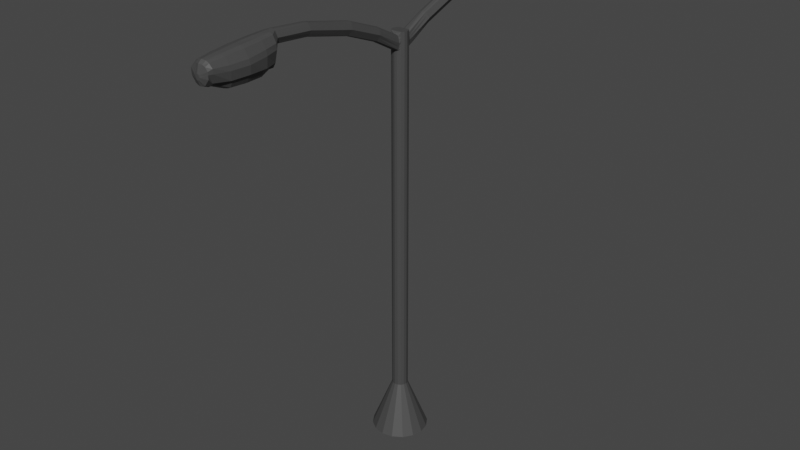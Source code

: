 # Source: Double_Side_Street_Light.blend  (saved by Blender 2.80.75; exported with 4.5.12 LTS)
import bpy
from mathutils import Matrix  # noqa: F401  (used for matrix-valued properties, if any)

bpy.ops.wm.read_factory_settings(use_empty=True)
scene = bpy.context.scene
scene.name = 'Scene'

# ---- collections
col_collection = bpy.data.collections.new('Collection'); scene.collection.children.link(col_collection)

# ---- images (referenced by path relative to the original .blend; pixels are not part of the script)
import os
ASSET_DIR = os.environ.get("B2B_ASSET_DIR", "")  # directory of the original .blend (textures are referenced by path, not embedded)
HERE = os.path.dirname(os.path.abspath(__file__))  # packed textures are extracted next to this script under _unpacked/

def load_image(name, relpath, width, height, colorspace="sRGB"):
    """Load a texture the original file referenced (path relative to the .blend, or extracted next to this script)."""
    p = next((c for c in (os.path.join(HERE, relpath), os.path.join(ASSET_DIR, relpath)) if relpath and os.path.exists(c)), "")
    if p:
        img = bpy.data.images.load(p, check_existing=True)
        img.name = name
    else:  # same state as the original file: an image datablock whose file is absent (Cycles renders it pink)
        img = bpy.data.images.new(name, width, height)
        img.source = "FILE"
        img.filepath = "//" + (relpath or name)
    img.colorspace_settings.name = colorspace
    return img
img_double_side_street_light_texture_psd = load_image('Double Side Street Light_Texture.psd', 'Double Side Street Light_Texture.psd', 1024, 1024, 'sRGB')

# ---- materials (node trees are filled in below, after node groups)
mat_material = bpy.data.materials.new('Material')
mat_material.use_transparent_shadow = False

# ---- material node trees
mat_material.use_nodes = True; mat_material.node_tree.nodes.clear()
_N = mat_material.node_tree.nodes; _L = mat_material.node_tree.links
n0 = _N.new('ShaderNodeOutputMaterial'); n0.name = 'Material Output'; n0.location = (300, 300)
n1 = _N.new('ShaderNodeBsdfPrincipled'); n1.name = 'Principled BSDF'; n1.location = (10, 300)
n1.distribution = 'GGX'
n1.subsurface_method = 'BURLEY'
n1.inputs[0].default_value = (0.06072, 0.06072, 0.06072, 1.0)
n1.inputs[3].default_value = 1.45
n1.inputs[27].default_value = (0.0, 0.0, 0.0, 1.0)
n1.inputs[28].default_value = 1.0
n2 = _N.new('ShaderNodeTexImage'); n2.name = 'Image Texture'; n2.location = (-284, 253)
n2.image = img_double_side_street_light_texture_psd
_L.new(n1.outputs[0], n0.inputs[0])
n0.is_active_output = True

# ---- world
world_world = bpy.data.worlds.new('World'); scene.world = world_world
world_world.use_nodes = True; world_world.node_tree.nodes.clear()
_N = world_world.node_tree.nodes; _L = world_world.node_tree.links
n0 = _N.new('ShaderNodeOutputWorld'); n0.name = 'World Output'; n0.location = (300, 300)
n1 = _N.new('ShaderNodeBackground'); n1.name = 'Background'; n1.location = (10, 300)
n1.inputs[0].default_value = (0.05088, 0.05088, 0.05088, 1.0)
_L.new(n1.outputs[0], n0.inputs[0])
n0.is_active_output = True
world_world.color = (0.05088, 0.05088, 0.05088)
world_world.use_sun_shadow = False
world_world.sun_shadow_jitter_overblur = 0.0

# ---- meshes
me_circle_001 = bpy.data.meshes.new('Circle.001')
me_circle_001.from_pydata([(-3.389e-08, 0.0895, 0.0), (-0.03458, 0.08262, 0.0), (-0.06389, 0.06303, 0.0), (-0.08348, 0.03372, 0.0), (0.08348, 0.03372, 0.0), (0.06389, 0.06303, 0.0), (0.03458, 0.08262, 0.0), (-3.762e-08, 0.02498, 0.1598), (-0.009891, 0.02302, 0.1598), (-0.01828, 0.01741, 0.1598), (-0.02388, 0.009029, 0.1598), (0.02388, 0.009029, 0.1598), (0.01828, 0.01741, 0.1598), (0.009891, 0.02302, 0.1598), (-3.826e-08, 0.0246, 1.278), (-0.007233, 0.02311, 1.279), (-0.01828, 0.01741, 1.271), (-0.02388, 0.009029, 1.271), (0.02388, 0.009029, 1.271), (0.01828, 0.01741, 1.271), (0.007233, 0.02311, 1.279), (-3.826e-08, 0.0246, 1.326), (-0.007233, 0.02311, 1.325), (-0.01828, 0.01741, 1.333), (-0.02388, 0.009029, 1.333), (0.02388, 0.009029, 1.333), (0.01828, 0.01741, 1.333), (0.007233, 0.02311, 1.325), (0.02388, 0.009029, 1.317), (0.02388, 0.009029, 1.302), (0.02388, 0.009029, 1.286), (0.01828, 0.01741, 1.317), (0.01828, 0.01741, 1.302), (0.01828, 0.01741, 1.286), (0.0128, 0.02292, 1.322), (0.01653, 0.02256, 1.302), (0.0128, 0.02292, 1.282), (-0.0128, 0.02292, 1.322), (-0.01653, 0.02256, 1.302), (-0.0128, 0.02292, 1.282), (-0.01828, 0.01741, 1.317), (-0.01828, 0.01741, 1.302), (-0.01828, 0.01741, 1.286), (-0.02388, 0.009029, 1.317), (-0.02388, 0.009029, 1.302), (-0.02388, 0.009029, 1.286), (0.006172, 0.1118, 1.327), (-0.006173, 0.1118, 1.327), (-3.858e-08, 0.1133, 1.326), (-3.858e-08, 0.09921, 1.365), (-0.006173, 0.09833, 1.363), (0.006173, 0.09833, 1.363), (0.01093, 0.09896, 1.361), (0.02032, 0.1046, 1.345), (0.01093, 0.1109, 1.329), (-0.01093, 0.09896, 1.361), (-0.02032, 0.1046, 1.345), (-0.01093, 0.1109, 1.329), (0.006172, 0.2232, 1.369), (-0.006173, 0.2232, 1.369), (-3.858e-08, 0.2247, 1.369), (-3.858e-08, 0.2106, 1.407), (-0.006173, 0.2097, 1.406), (0.006173, 0.2097, 1.406), (0.01093, 0.2104, 1.403), (0.02032, 0.216, 1.387), (0.01093, 0.2223, 1.371), (-0.01093, 0.2104, 1.403), (-0.02032, 0.216, 1.387), (-0.01093, 0.2223, 1.371), (0.006172, 0.3706, 1.403), (-0.006173, 0.3706, 1.403), (-3.858e-08, 0.3719, 1.402), (-3.858e-08, 0.3711, 1.442), (-0.006173, 0.3699, 1.441), (0.006173, 0.3699, 1.441), (0.01093, 0.3698, 1.439), (0.02032, 0.3698, 1.422), (0.01093, 0.3704, 1.405), (-0.01093, 0.3698, 1.439), (-0.02032, 0.3698, 1.422), (-0.01093, 0.3704, 1.405), (0.006172, 0.4856, 1.412), (-0.006173, 0.4856, 1.412), (-3.858e-08, 0.4869, 1.411), (-3.858e-08, 0.4861, 1.452), (-0.006173, 0.4849, 1.451), (0.006173, 0.4849, 1.451), (0.01093, 0.4848, 1.448), (0.02032, 0.4848, 1.431), (0.01093, 0.4854, 1.414), (-0.01093, 0.4848, 1.448), (-0.02032, 0.4848, 1.431), (-0.01093, 0.4854, 1.414), (0.00873, 0.7177, 1.369), (-0.00873, 0.7177, 1.369), (-3.771e-08, 0.7195, 1.368), (-3.695e-08, 0.72, 1.424), (-0.01136, 0.7176, 1.422), (0.01136, 0.7176, 1.422), (0.02011, 0.7172, 1.418), (0.02925, 0.7178, 1.401), (0.01545, 0.7175, 1.372), (-0.02011, 0.7172, 1.418), (-0.02925, 0.7178, 1.401), (-0.01545, 0.7175, 1.372), (-3.542e-08, 0.6069, 1.444), (0.01649, 0.6034, 1.442), (0.02919, 0.6027, 1.436), (-0.04499, 0.6001, 1.398), (-0.02919, 0.6027, 1.436), (-0.01649, 0.6034, 1.442), (0.04499, 0.6001, 1.398), (-3.603e-08, 0.6644, 1.438), (-0.0395, 0.6576, 1.397), (0.0395, 0.6576, 1.397), (0.01448, 0.6613, 1.436), (0.02564, 0.6605, 1.431), (-0.02564, 0.6605, 1.431), (-0.01448, 0.6613, 1.436), (0.01537, 0.545, 1.446), (0.0272, 0.5444, 1.441), (-0.0272, 0.5444, 1.441), (-0.01537, 0.545, 1.446), (-3.581e-08, 0.5482, 1.449), (-0.04192, 0.5427, 1.404), (0.04192, 0.5427, 1.404), (0.01353, 0.5047, 1.449), (0.02395, 0.5044, 1.444), (-0.02395, 0.5044, 1.444), (-0.01353, 0.5047, 1.449), (-0.01893, 0.5038, 1.36), (0.01893, 0.5038, 1.36), (-3.701e-08, 0.5062, 1.354), (-3.638e-08, 0.5076, 1.451), (-0.03531, 0.5037, 1.409), (-0.01069, 0.504, 1.356), (0.03531, 0.5037, 1.409), (0.01069, 0.504, 1.356), (0.02388, 0.009029, 1.294), (0.01828, 0.01741, 1.294), (0.01467, 0.02274, 1.292), (-0.01467, 0.02274, 1.292), (-0.01828, 0.01741, 1.294), (-0.02388, 0.009029, 1.294), (0.01563, 0.1077, 1.337), (-0.01563, 0.1077, 1.337), (0.01563, 0.2191, 1.379), (-0.01563, 0.2191, 1.379), (0.01563, 0.3701, 1.413), (-0.01563, 0.3701, 1.413), (0.01563, 0.4851, 1.423), (-0.01563, 0.4851, 1.423), (0.02877, 0.7174, 1.389), (-0.02877, 0.7174, 1.389), (0.04175, 0.5987, 1.373), (-0.04175, 0.5987, 1.373), (0.03666, 0.6558, 1.372), (-0.03666, 0.6558, 1.372), (-0.0389, 0.542, 1.373), (0.0389, 0.542, 1.373), (0.02707, 0.5036, 1.374), (-0.02707, 0.5036, 1.374), (0.02388, 0.009029, 1.31), (0.01828, 0.01741, 1.31), (0.01467, 0.02274, 1.312), (-0.01467, 0.02274, 1.312), (-0.01828, 0.01741, 1.31), (-0.02388, 0.009029, 1.31), (0.01563, 0.1018, 1.353), (-0.01563, 0.1018, 1.353), (0.01563, 0.2132, 1.395), (-0.01563, 0.2132, 1.395), (0.01563, 0.3698, 1.431), (-0.01563, 0.3698, 1.431), (0.01563, 0.4848, 1.44), (-0.01563, 0.4848, 1.44), (0.02877, 0.7181, 1.409), (-0.02877, 0.7181, 1.409), (0.04175, 0.601, 1.413), (-0.04175, 0.601, 1.413), (0.03666, 0.6587, 1.411), (-0.03666, 0.6587, 1.411), (-0.0389, 0.5433, 1.42), (0.0389, 0.5433, 1.42), (0.03426, 0.5038, 1.425), (-0.03426, 0.5038, 1.425), (-3.675e-08, 0.7095, 1.432), (-0.03236, 0.7044, 1.4), (-0.009722, 0.7029, 1.364), (0.03236, 0.7044, 1.4), (0.009722, 0.7029, 1.364), (0.01242, 0.7069, 1.43), (0.02199, 0.7063, 1.425), (-0.02199, 0.7063, 1.425), (-0.01242, 0.7069, 1.43), (-0.01721, 0.7029, 1.368), (0.01721, 0.7029, 1.368), (-3.75e-08, 0.7049, 1.363), (0.02461, 0.7033, 1.376), (-0.02461, 0.7033, 1.376), (0.03145, 0.7051, 1.413), (-0.03145, 0.7051, 1.413), (-0.01343, 0.5494, 1.346), (-0.01441, 0.5984, 1.344), (-0.0224, 0.648, 1.35), (-0.02551, 0.5983, 1.349), (0.0224, 0.648, 1.35), (0.02551, 0.5983, 1.349), (0.01343, 0.5494, 1.346), (0.01441, 0.5984, 1.344), (-3.643e-08, 0.6505, 1.344), (-3.59e-08, 0.6013, 1.341), (0.03649, 0.599, 1.369), (-0.01266, 0.648, 1.346), (0.01266, 0.648, 1.346), (-0.009433, 0.6907, 1.364), (0.009433, 0.6907, 1.364), (-3.858e-08, 0.6918, 1.361), (0.03204, 0.649, 1.368), (-0.02377, 0.5492, 1.35), (0.02377, 0.5492, 1.35), (-3.624e-08, 0.5521, 1.344), (-0.009347, 0.5163, 1.356), (0.009347, 0.5163, 1.356), (0.034, 0.5494, 1.369), (-0.01654, 0.5161, 1.359), (0.01654, 0.5161, 1.359), (-3.729e-08, 0.5182, 1.355), (0.02366, 0.516, 1.37), (-0.03649, 0.599, 1.369), (-0.03204, 0.649, 1.368), (-0.034, 0.5494, 1.369), (-0.02366, 0.516, 1.37), (-0.005329, 0.6907, 1.362), (0.005329, 0.6907, 1.362), (0.01349, 0.6909, 1.368), (-0.01349, 0.6909, 1.368), (0.002292, 0.7252, 1.385), (-0.002292, 0.7252, 1.385), (-3.979e-08, 0.7257, 1.384), (-3.979e-08, 0.726, 1.399), (-0.002292, 0.7255, 1.399), (0.002292, 0.7255, 1.399), (0.004056, 0.7254, 1.398), (0.007546, 0.7252, 1.392), (0.004056, 0.7252, 1.385), (-0.004056, 0.7254, 1.398), (-0.007546, 0.7252, 1.392), (-0.004056, 0.7252, 1.385), (0.005801, 0.7252, 1.389), (-0.005801, 0.7252, 1.389), (0.005801, 0.7253, 1.395), (-0.005801, 0.7253, 1.395), (0.01828, 0.01741, 0.5731), (0.008562, 0.02306, 0.5773), (-3.794e-08, 0.02479, 0.5767), (-0.008562, 0.02306, 0.5773), (-0.01828, 0.01741, 0.5731), (-0.02388, 0.009029, 0.5731), (0.02388, 0.009029, 0.5731), (-3.389e-08, -0.0895, 0.0), (-0.03458, -0.08262, 0.0), (-0.06389, -0.06303, 0.0), (-0.08348, -0.03372, 0.0), (-0.09036, 0.0, 0.0), (0.09036, 0.0, 0.0), (0.08348, -0.03372, 0.0), (0.06389, -0.06303, 0.0), (0.03458, -0.08262, 0.0), (-3.762e-08, -0.02498, 0.1598), (-0.009891, -0.02302, 0.1598), (-0.01828, -0.01741, 0.1598), (-0.02388, -0.009029, 0.1598), (-0.02585, 0.0, 0.1598), (0.02585, 0.0, 0.1598), (0.02388, -0.009029, 0.1598), (0.01828, -0.01741, 0.1598), (0.009891, -0.02302, 0.1598), (-3.826e-08, -0.0246, 1.278), (-0.007233, -0.02311, 1.279), (-0.01828, -0.01741, 1.271), (-0.02388, -0.009029, 1.271), (-0.02585, 0.0, 1.271), (0.02585, 0.0, 1.271), (0.02388, -0.009029, 1.271), (0.01828, -0.01741, 1.271), (0.007233, -0.02311, 1.279), (-3.826e-08, -0.0246, 1.326), (-0.007233, -0.02311, 1.325), (-0.01828, -0.01741, 1.333), (-0.02388, -0.009029, 1.333), (-0.02585, 0.0, 1.333), (0.02585, 0.0, 1.333), (0.02388, -0.009029, 1.333), (0.01828, -0.01741, 1.333), (0.007233, -0.02311, 1.325), (-0.02585, 0.0, 1.286), (-0.02585, 0.0, 1.302), (-0.02585, 0.0, 1.317), (0.02585, 0.0, 1.286), (0.02585, 0.0, 1.302), (0.02585, 0.0, 1.317), (0.02388, -0.009029, 1.317), (0.02388, -0.009029, 1.302), (0.02388, -0.009029, 1.286), (0.01828, -0.01741, 1.317), (0.01828, -0.01741, 1.302), (0.01828, -0.01741, 1.286), (0.0128, -0.02292, 1.322), (0.01653, -0.02256, 1.302), (0.0128, -0.02292, 1.282), (-0.0128, -0.02292, 1.322), (-0.01653, -0.02256, 1.302), (-0.0128, -0.02292, 1.282), (-0.01828, -0.01741, 1.317), (-0.01828, -0.01741, 1.302), (-0.01828, -0.01741, 1.286), (-0.02388, -0.009029, 1.317), (-0.02388, -0.009029, 1.302), (-0.02388, -0.009029, 1.286), (0.006172, -0.1118, 1.327), (-0.006173, -0.1118, 1.327), (-3.858e-08, -0.1133, 1.326), (-3.858e-08, -0.09921, 1.365), (-0.006173, -0.09833, 1.363), (0.006173, -0.09833, 1.363), (0.01093, -0.09896, 1.361), (0.02032, -0.1046, 1.345), (0.01093, -0.1109, 1.329), (-0.01093, -0.09896, 1.361), (-0.02032, -0.1046, 1.345), (-0.01093, -0.1109, 1.329), (0.006172, -0.2232, 1.369), (-0.006173, -0.2232, 1.369), (-3.858e-08, -0.2247, 1.369), (-3.858e-08, -0.2106, 1.407), (-0.006173, -0.2097, 1.406), (0.006173, -0.2097, 1.406), (0.01093, -0.2104, 1.403), (0.02032, -0.216, 1.387), (0.01093, -0.2223, 1.371), (-0.01093, -0.2104, 1.403), (-0.02032, -0.216, 1.387), (-0.01093, -0.2223, 1.371), (0.006172, -0.3706, 1.403), (-0.006173, -0.3706, 1.403), (-3.858e-08, -0.3719, 1.402), (-3.858e-08, -0.3711, 1.442), (-0.006173, -0.3699, 1.441), (0.006173, -0.3699, 1.441), (0.01093, -0.3698, 1.439), (0.02032, -0.3698, 1.422), (0.01093, -0.3704, 1.405), (-0.01093, -0.3698, 1.439), (-0.02032, -0.3698, 1.422), (-0.01093, -0.3704, 1.405), (0.006172, -0.4856, 1.412), (-0.006173, -0.4856, 1.412), (-3.858e-08, -0.4869, 1.411), (-3.858e-08, -0.4861, 1.452), (-0.006173, -0.4849, 1.451), (0.006173, -0.4849, 1.451), (0.01093, -0.4848, 1.448), (0.02032, -0.4848, 1.431), (0.01093, -0.4854, 1.414), (-0.01093, -0.4848, 1.448), (-0.02032, -0.4848, 1.431), (-0.01093, -0.4854, 1.414), (0.00873, -0.7177, 1.369), (-0.00873, -0.7177, 1.369), (-3.771e-08, -0.7195, 1.368), (-3.695e-08, -0.72, 1.424), (-0.01136, -0.7176, 1.422), (0.01136, -0.7176, 1.422), (0.02011, -0.7172, 1.418), (0.02925, -0.7178, 1.401), (0.01545, -0.7175, 1.372), (-0.02011, -0.7172, 1.418), (-0.02925, -0.7178, 1.401), (-0.01545, -0.7175, 1.372), (-3.542e-08, -0.6069, 1.444), (0.01649, -0.6034, 1.442), (0.02919, -0.6027, 1.436), (-0.04499, -0.6001, 1.398), (-0.02919, -0.6027, 1.436), (-0.01649, -0.6034, 1.442), (0.04499, -0.6001, 1.398), (-3.603e-08, -0.6644, 1.438), (-0.0395, -0.6576, 1.397), (0.0395, -0.6576, 1.397), (0.01448, -0.6613, 1.436), (0.02564, -0.6605, 1.431), (-0.02564, -0.6605, 1.431), (-0.01448, -0.6613, 1.436), (0.01537, -0.545, 1.446), (0.0272, -0.5444, 1.441), (-0.0272, -0.5444, 1.441), (-0.01537, -0.545, 1.446), (-3.581e-08, -0.5482, 1.449), (-0.04192, -0.5427, 1.404), (0.04192, -0.5427, 1.404), (0.01353, -0.5047, 1.449), (0.02395, -0.5044, 1.444), (-0.02395, -0.5044, 1.444), (-0.01353, -0.5047, 1.449), (-0.01893, -0.5038, 1.36), (0.01893, -0.5038, 1.36), (-3.701e-08, -0.5062, 1.354), (-3.638e-08, -0.5076, 1.451), (-0.03531, -0.5037, 1.409), (-0.01069, -0.504, 1.356), (0.03531, -0.5037, 1.409), (0.01069, -0.504, 1.356), (-0.02585, 0.0, 1.294), (0.02585, 0.0, 1.294), (0.02388, -0.009029, 1.294), (0.01828, -0.01741, 1.294), (0.01467, -0.02274, 1.292), (-0.01467, -0.02274, 1.292), (-0.01828, -0.01741, 1.294), (-0.02388, -0.009029, 1.294), (0.01563, -0.1077, 1.337), (-0.01563, -0.1077, 1.337), (0.01563, -0.2191, 1.379), (-0.01563, -0.2191, 1.379), (0.01563, -0.3701, 1.413), (-0.01563, -0.3701, 1.413), (0.01563, -0.4851, 1.423), (-0.01563, -0.4851, 1.423), (0.02877, -0.7174, 1.389), (-0.02877, -0.7174, 1.389), (0.04175, -0.5987, 1.373), (-0.04175, -0.5987, 1.373), (0.03666, -0.6558, 1.372), (-0.03666, -0.6558, 1.372), (-0.0389, -0.542, 1.373), (0.0389, -0.542, 1.373), (0.02707, -0.5036, 1.374), (-0.02707, -0.5036, 1.374), (-0.02585, 0.0, 1.31), (0.02585, 0.0, 1.31), (0.02388, -0.009029, 1.31), (0.01828, -0.01741, 1.31), (0.01467, -0.02274, 1.312), (-0.01467, -0.02274, 1.312), (-0.01828, -0.01741, 1.31), (-0.02388, -0.009029, 1.31), (0.01563, -0.1018, 1.353), (-0.01563, -0.1018, 1.353), (0.01563, -0.2132, 1.395), (-0.01563, -0.2132, 1.395), (0.01563, -0.3698, 1.431), (-0.01563, -0.3698, 1.431), (0.01563, -0.4848, 1.44), (-0.01563, -0.4848, 1.44), (0.02877, -0.7181, 1.409), (-0.02877, -0.7181, 1.409), (0.04175, -0.601, 1.413), (-0.04175, -0.601, 1.413), (0.03666, -0.6587, 1.411), (-0.03666, -0.6587, 1.411), (-0.0389, -0.5433, 1.42), (0.0389, -0.5433, 1.42), (0.03426, -0.5038, 1.425), (-0.03426, -0.5038, 1.425), (-3.675e-08, -0.7095, 1.432), (-0.03236, -0.7044, 1.4), (-0.009722, -0.7029, 1.364), (0.03236, -0.7044, 1.4), (0.009722, -0.7029, 1.364), (0.01242, -0.7069, 1.43), (0.02199, -0.7063, 1.425), (-0.02199, -0.7063, 1.425), (-0.01242, -0.7069, 1.43), (-0.01721, -0.7029, 1.368), (0.01721, -0.7029, 1.368), (-3.75e-08, -0.7049, 1.363), (0.02461, -0.7033, 1.376), (-0.02461, -0.7033, 1.376), (0.03145, -0.7051, 1.413), (-0.03145, -0.7051, 1.413), (-0.01343, -0.5494, 1.346), (-0.01441, -0.5984, 1.344), (-0.0224, -0.648, 1.35), (-0.02551, -0.5983, 1.349), (0.0224, -0.648, 1.35), (0.02551, -0.5983, 1.349), (0.01343, -0.5494, 1.346), (0.01441, -0.5984, 1.344), (-3.643e-08, -0.6505, 1.344), (-3.59e-08, -0.6013, 1.341), (0.03649, -0.599, 1.369), (-0.01266, -0.648, 1.346), (0.01266, -0.648, 1.346), (-0.009433, -0.6907, 1.364), (0.009433, -0.6907, 1.364), (-3.858e-08, -0.6918, 1.361), (0.03204, -0.649, 1.368), (-0.02377, -0.5492, 1.35), (0.02377, -0.5492, 1.35), (-3.624e-08, -0.5521, 1.344), (-0.009347, -0.5163, 1.356), (0.009347, -0.5163, 1.356), (0.034, -0.5494, 1.369), (-0.01654, -0.5161, 1.359), (0.01654, -0.5161, 1.359), (-3.729e-08, -0.5182, 1.355), (0.02366, -0.516, 1.37), (-0.03649, -0.599, 1.369), (-0.03204, -0.649, 1.368), (-0.034, -0.5494, 1.369), (-0.02366, -0.516, 1.37), (-0.005329, -0.6907, 1.362), (0.005329, -0.6907, 1.362), (0.01349, -0.6909, 1.368), (-0.01349, -0.6909, 1.368), (0.002292, -0.7252, 1.385), (-0.002292, -0.7252, 1.385), (-3.979e-08, -0.7257, 1.384), (-3.979e-08, -0.726, 1.399), (-0.002292, -0.7255, 1.399), (0.002292, -0.7255, 1.399), (0.004056, -0.7254, 1.398), (0.007546, -0.7252, 1.392), (0.004056, -0.7252, 1.385), (-0.004056, -0.7254, 1.398), (-0.007546, -0.7252, 1.392), (-0.004056, -0.7252, 1.385), (0.005801, -0.7252, 1.389), (-0.005801, -0.7252, 1.389), (0.005801, -0.7253, 1.395), (-0.005801, -0.7253, 1.395), (0.01828, -0.01741, 0.5731), (0.008562, -0.02306, 0.5773), (-3.794e-08, -0.02479, 0.5767), (-0.008562, -0.02306, 0.5773), (-0.01828, -0.01741, 0.5731), (-0.02388, -0.009029, 0.5731), (-0.02585, 0.0, 0.5731), (0.02585, 0.0, 0.5731), (0.02388, -0.009029, 0.5731)], [], [(0, 7, 13, 6), (2, 9, 8, 1), (3, 10, 9, 2), (265, 274, 10, 3), (4, 11, 275, 266), (5, 12, 11, 4), (6, 13, 12, 5), (1, 8, 7, 0), (255, 20, 19, 254), (257, 15, 14, 256), (256, 14, 20, 255), (258, 16, 15, 257), (259, 17, 16, 258), (539, 283, 17, 259), (260, 18, 284, 540), (254, 19, 18, 260), (28, 25, 293, 302), (31, 26, 25, 28), (34, 27, 26, 31), (40, 23, 22, 37), (43, 24, 23, 40), (299, 292, 24, 43), (27, 51, 49, 21), (39, 57, 47, 15), (142, 146, 57, 39), (165, 169, 52, 34), (166, 170, 56, 38), (14, 48, 46, 20), (34, 52, 51, 27), (21, 49, 50, 22), (283, 297, 45, 17), (414, 298, 44, 144), (440, 299, 43, 168), (17, 45, 42, 16), (144, 44, 41, 143), (168, 43, 40, 167), (16, 42, 39, 15), (143, 41, 38, 142), (167, 40, 37, 166), (20, 36, 33, 19), (141, 35, 32, 140), (165, 34, 31, 164), (19, 33, 30, 18), (140, 32, 29, 139), (164, 31, 28, 163), (18, 30, 300, 284), (139, 29, 301, 415), (163, 28, 302, 441), (141, 145, 53, 35), (15, 47, 48, 14), (22, 50, 55, 37), (20, 46, 54, 36), (170, 172, 68, 56), (145, 147, 65, 53), (48, 60, 58, 46), (46, 58, 66, 54), (146, 148, 69, 57), (169, 171, 64, 52), (47, 59, 60, 48), (51, 63, 61, 49), (50, 62, 67, 55), (52, 64, 63, 51), (49, 61, 62, 50), (57, 69, 59, 47), (64, 76, 75, 63), (172, 174, 80, 68), (62, 74, 79, 67), (61, 73, 74, 62), (69, 81, 71, 59), (148, 150, 81, 69), (147, 149, 77, 65), (60, 72, 70, 58), (58, 70, 78, 66), (171, 173, 76, 64), (59, 71, 72, 60), (63, 75, 73, 61), (75, 87, 85, 73), (76, 88, 87, 75), (174, 176, 92, 80), (74, 86, 91, 79), (73, 85, 86, 74), (81, 93, 83, 71), (150, 152, 93, 81), (149, 151, 89, 77), (72, 84, 82, 70), (70, 82, 90, 78), (173, 175, 88, 76), (71, 83, 84, 72), (192, 99, 97, 187), (193, 100, 99, 192), (202, 178, 104, 188), (195, 98, 103, 194), (187, 97, 98, 195), (196, 105, 95, 189), (200, 154, 105, 196), (199, 153, 101, 190), (198, 96, 94, 191), (191, 94, 102, 197), (201, 177, 100, 193), (189, 95, 96, 198), (184, 179, 108, 121), (160, 155, 112, 126), (157, 219, 236, 199), (124, 106, 111, 123), (123, 111, 110, 122), (183, 180, 109, 125), (121, 108, 107, 120), (120, 107, 106, 124), (131, 226, 223, 136), (179, 181, 117, 108), (155, 213, 219, 157), (199, 236, 217, 197), (155, 157, 115, 112), (189, 234, 216, 196), (158, 231, 230, 156), (106, 113, 119, 111), (111, 119, 118, 110), (180, 182, 114, 109), (108, 117, 116, 107), (107, 116, 113, 106), (127, 120, 124, 134), (128, 121, 120, 127), (186, 183, 125, 135), (130, 123, 122, 129), (134, 124, 123, 130), (196, 216, 237, 200), (132, 227, 229, 161), (161, 160, 126, 137), (159, 232, 233, 162), (133, 228, 224, 138), (185, 184, 121, 128), (161, 229, 225, 160), (83, 136, 133, 84), (175, 185, 128, 88), (82, 138, 132, 90), (84, 133, 138, 82), (151, 161, 137, 89), (152, 162, 131, 93), (93, 131, 136, 83), (85, 134, 130, 86), (86, 130, 129, 91), (176, 186, 135, 92), (88, 128, 127, 87), (87, 127, 134, 85), (92, 135, 162, 152), (90, 132, 161, 151), (191, 235, 218, 198), (135, 125, 159, 162), (109, 114, 158, 156), (138, 224, 227, 132), (125, 109, 156, 159), (197, 217, 235, 191), (197, 102, 153, 199), (188, 104, 154, 200), (78, 90, 151, 149), (80, 92, 152, 150), (66, 78, 149, 147), (68, 80, 150, 148), (56, 68, 148, 146), (54, 66, 147, 145), (36, 54, 145, 141), (30, 139, 415, 300), (33, 140, 139, 30), (36, 141, 140, 33), (42, 143, 142, 39), (45, 144, 143, 42), (297, 414, 144, 45), (38, 56, 146, 142), (91, 129, 186, 176), (89, 137, 185, 175), (137, 126, 184, 185), (129, 122, 183, 186), (110, 118, 182, 180), (112, 115, 181, 179), (122, 110, 180, 183), (126, 112, 179, 184), (190, 101, 177, 201), (194, 103, 178, 202), (77, 89, 175, 173), (79, 91, 176, 174), (65, 77, 173, 171), (67, 79, 174, 172), (53, 65, 171, 169), (55, 67, 172, 170), (29, 163, 441, 301), (32, 164, 163, 29), (35, 165, 164, 32), (41, 167, 166, 38), (44, 168, 167, 41), (298, 440, 168, 44), (37, 55, 170, 166), (35, 53, 169, 165), (118, 194, 202, 182), (115, 190, 201, 181), (114, 188, 200, 158), (160, 225, 213, 155), (136, 223, 228, 133), (181, 201, 193, 117), (162, 233, 226, 131), (200, 237, 231, 158), (157, 199, 190, 115), (156, 230, 232, 159), (198, 218, 234, 189), (113, 187, 195, 119), (119, 195, 194, 118), (182, 202, 188, 114), (117, 193, 192, 116), (116, 192, 187, 113), (203, 204, 212, 222), (209, 210, 208, 221), (222, 212, 210, 209), (232, 230, 206, 220), (220, 206, 204, 203), (204, 214, 211, 212), (210, 215, 207, 208), (212, 211, 215, 210), (230, 231, 205, 206), (206, 205, 214, 204), (226, 220, 203, 223), (233, 232, 220, 226), (228, 222, 209, 224), (224, 209, 221, 227), (223, 203, 222, 228), (227, 221, 225, 229), (208, 207, 219, 213), (221, 208, 213, 225), (207, 217, 236, 219), (214, 234, 218, 211), (215, 235, 217, 207), (211, 218, 235, 215), (231, 237, 216, 205), (205, 216, 234, 214), (154, 251, 249, 105), (105, 249, 239, 95), (177, 252, 244, 100), (94, 238, 246, 102), (103, 247, 253, 178), (99, 243, 241, 97), (153, 250, 245, 101), (97, 241, 242, 98), (98, 242, 247, 103), (104, 248, 251, 154), (96, 240, 238, 94), (102, 246, 250, 153), (95, 239, 240, 96), (101, 245, 252, 177), (178, 253, 248, 104), (100, 244, 243, 99), (247, 242, 241, 243, 244, 252, 245, 250, 246, 238, 240, 239, 249, 251, 248, 253), (12, 254, 260, 11), (11, 260, 540, 275), (274, 539, 259, 10), (10, 259, 258, 9), (9, 258, 257, 8), (7, 256, 255, 13), (8, 257, 256, 7), (13, 255, 254, 12), (24, 292, 293, 25, 26, 23), (22, 23, 26, 27, 21), (261, 269, 278, 270), (263, 262, 271, 272), (264, 263, 272, 273), (265, 264, 273, 274), (267, 266, 275, 276), (268, 267, 276, 277), (269, 268, 277, 278), (262, 261, 270, 271), (534, 533, 286, 287), (536, 535, 279, 280), (535, 534, 287, 279), (537, 536, 280, 281), (538, 537, 281, 282), (539, 538, 282, 283), (541, 540, 284, 285), (533, 541, 285, 286), (303, 302, 293, 294), (306, 303, 294, 295), (309, 306, 295, 296), (315, 312, 289, 290), (318, 315, 290, 291), (299, 318, 291, 292), (296, 288, 324, 326), (314, 280, 322, 332), (419, 314, 332, 423), (444, 309, 327, 448), (445, 313, 331, 449), (279, 287, 321, 323), (309, 296, 326, 327), (288, 289, 325, 324), (283, 282, 320, 297), (414, 421, 319, 298), (440, 447, 318, 299), (282, 281, 317, 320), (421, 420, 316, 319), (447, 446, 315, 318), (281, 280, 314, 317), (420, 419, 313, 316), (446, 445, 312, 315), (287, 286, 308, 311), (418, 417, 307, 310), (444, 443, 306, 309), (286, 285, 305, 308), (417, 416, 304, 307), (443, 442, 303, 306), (285, 284, 300, 305), (416, 415, 301, 304), (442, 441, 302, 303), (418, 310, 328, 422), (280, 279, 323, 322), (289, 312, 330, 325), (287, 311, 329, 321), (449, 331, 343, 451), (422, 328, 340, 424), (323, 321, 333, 335), (321, 329, 341, 333), (423, 332, 344, 425), (448, 327, 339, 450), (322, 323, 335, 334), (326, 324, 336, 338), (325, 330, 342, 337), (327, 326, 338, 339), (324, 325, 337, 336), (332, 322, 334, 344), (339, 338, 350, 351), (451, 343, 355, 453), (337, 342, 354, 349), (336, 337, 349, 348), (344, 334, 346, 356), (425, 344, 356, 427), (424, 340, 352, 426), (335, 333, 345, 347), (333, 341, 353, 345), (450, 339, 351, 452), (334, 335, 347, 346), (338, 336, 348, 350), (350, 348, 360, 362), (351, 350, 362, 363), (453, 355, 367, 455), (349, 354, 366, 361), (348, 349, 361, 360), (356, 346, 358, 368), (427, 356, 368, 429), (426, 352, 364, 428), (347, 345, 357, 359), (345, 353, 365, 357), (452, 351, 363, 454), (346, 347, 359, 358), (471, 466, 372, 374), (472, 471, 374, 375), (481, 467, 379, 457), (474, 473, 378, 373), (466, 474, 373, 372), (475, 468, 370, 380), (479, 475, 380, 431), (478, 469, 376, 430), (477, 470, 369, 371), (470, 476, 377, 369), (480, 472, 375, 456), (468, 477, 371, 370), (463, 396, 383, 458), (437, 401, 387, 432), (434, 478, 515, 498), (399, 398, 386, 381), (398, 397, 385, 386), (462, 400, 384, 459), (396, 395, 382, 383), (395, 399, 381, 382), (406, 411, 502, 505), (458, 383, 392, 460), (432, 434, 498, 492), (478, 476, 496, 515), (432, 387, 390, 434), (468, 475, 495, 513), (435, 433, 509, 510), (381, 386, 394, 388), (386, 385, 393, 394), (459, 384, 389, 461), (383, 382, 391, 392), (382, 381, 388, 391), (402, 409, 399, 395), (403, 402, 395, 396), (465, 410, 400, 462), (405, 404, 397, 398), (409, 405, 398, 399), (475, 479, 516, 495), (407, 438, 508, 506), (438, 412, 401, 437), (436, 439, 512, 511), (408, 413, 503, 507), (464, 403, 396, 463), (438, 437, 504, 508), (358, 359, 408, 411), (454, 363, 403, 464), (357, 365, 407, 413), (359, 357, 413, 408), (428, 364, 412, 438), (429, 368, 406, 439), (368, 358, 411, 406), (360, 361, 405, 409), (361, 366, 404, 405), (455, 367, 410, 465), (363, 362, 402, 403), (362, 360, 409, 402), (367, 429, 439, 410), (365, 428, 438, 407), (470, 477, 497, 514), (410, 439, 436, 400), (384, 433, 435, 389), (413, 407, 506, 503), (400, 436, 433, 384), (476, 470, 514, 496), (476, 478, 430, 377), (467, 479, 431, 379), (353, 426, 428, 365), (355, 427, 429, 367), (341, 424, 426, 353), (343, 425, 427, 355), (331, 423, 425, 343), (329, 422, 424, 341), (311, 418, 422, 329), (305, 300, 415, 416), (308, 305, 416, 417), (311, 308, 417, 418), (317, 314, 419, 420), (320, 317, 420, 421), (297, 320, 421, 414), (313, 419, 423, 331), (366, 455, 465, 404), (364, 454, 464, 412), (412, 464, 463, 401), (404, 465, 462, 397), (385, 459, 461, 393), (387, 458, 460, 390), (397, 462, 459, 385), (401, 463, 458, 387), (469, 480, 456, 376), (473, 481, 457, 378), (352, 452, 454, 364), (354, 453, 455, 366), (340, 450, 452, 352), (342, 451, 453, 354), (328, 448, 450, 340), (330, 449, 451, 342), (304, 301, 441, 442), (307, 304, 442, 443), (310, 307, 443, 444), (316, 313, 445, 446), (319, 316, 446, 447), (298, 319, 447, 440), (312, 445, 449, 330), (310, 444, 448, 328), (393, 461, 481, 473), (390, 460, 480, 469), (389, 435, 479, 467), (437, 432, 492, 504), (411, 408, 507, 502), (460, 392, 472, 480), (439, 406, 505, 512), (479, 435, 510, 516), (434, 390, 469, 478), (433, 436, 511, 509), (477, 468, 513, 497), (388, 394, 474, 466), (394, 393, 473, 474), (461, 389, 467, 481), (392, 391, 471, 472), (391, 388, 466, 471), (482, 501, 491, 483), (488, 500, 487, 489), (501, 488, 489, 491), (511, 499, 485, 509), (499, 482, 483, 485), (483, 491, 490, 493), (489, 487, 486, 494), (491, 489, 494, 490), (509, 485, 484, 510), (485, 483, 493, 484), (505, 502, 482, 499), (512, 505, 499, 511), (507, 503, 488, 501), (503, 506, 500, 488), (502, 507, 501, 482), (506, 508, 504, 500), (487, 492, 498, 486), (500, 504, 492, 487), (486, 498, 515, 496), (493, 490, 497, 513), (494, 486, 496, 514), (490, 494, 514, 497), (510, 484, 495, 516), (484, 493, 513, 495), (431, 380, 528, 530), (380, 370, 518, 528), (456, 375, 523, 531), (369, 377, 525, 517), (378, 457, 532, 526), (374, 372, 520, 522), (430, 376, 524, 529), (372, 373, 521, 520), (373, 378, 526, 521), (379, 431, 530, 527), (371, 369, 517, 519), (377, 430, 529, 525), (370, 371, 519, 518), (376, 456, 531, 524), (457, 379, 527, 532), (375, 374, 522, 523), (526, 532, 527, 530, 528, 518, 519, 517, 525, 529, 524, 531, 523, 522, 520, 521), (277, 276, 541, 533), (276, 275, 540, 541), (274, 273, 538, 539), (273, 272, 537, 538), (272, 271, 536, 537), (270, 278, 534, 535), (271, 270, 535, 536), (278, 277, 533, 534), (291, 290, 295, 294, 293, 292), (289, 288, 296, 295, 290)])
_uv = me_circle_001.uv_layers.new(name='UVMap')
_uv.uv.foreach_set('vector', [0.2419, 0.8884, 0.152, 0.8695, 0.1518, 0.8658, 0.2419, 0.8485, 0.1983, 0.9526, 0.1482, 0.8759, 0.1507, 0.8731, 0.2265, 0.9249, 0.1619, 0.9671, 0.1448, 0.8775, 0.1482, 0.8759, 0.1983, 0.9526, 0.1244, 0.9671, 0.1412, 0.8777, 0.1448, 0.8775, 0.1619, 0.9671, 0.1975, 0.7839, 0.1478, 0.8599, 0.1448, 0.8586, 0.1616, 0.7696, 0.2263, 0.8117, 0.1504, 0.8624, 0.1478, 0.8599, 0.1975, 0.7839, 0.2419, 0.8485, 0.1518, 0.8658, 0.1504, 0.8624, 0.2263, 0.8117, 0.2265, 0.9249, 0.1507, 0.8731, 0.152, 0.8695, 0.2419, 0.8884, 0.5106, 0.3537, 0.3717, 0.6905, 0.3671, 0.6802, 0.505, 0.347, 0.9518, 0.415, 0.9512, 0.04788, 0.957, 0.04892, 0.9587, 0.4156, 0.9587, 0.4156, 0.957, 0.04892, 0.9615, 0.04811, 0.9641, 0.4153, 0.9424, 0.4188, 0.9408, 0.05533, 0.9512, 0.04788, 0.9518, 0.415, 0.9347, 0.419, 0.933, 0.05552, 0.9408, 0.05533, 0.9424, 0.4188, 0.3691, 0.3402, 0.2312, 0.6734, 0.2254, 0.6707, 0.3634, 0.3376, 0.4973, 0.3435, 0.3594, 0.6766, 0.3524, 0.6734, 0.4904, 0.3402, 0.505, 0.347, 0.3671, 0.6802, 0.3594, 0.6766, 0.4973, 0.3435, 0.3437, 0.7146, 0.3384, 0.7273, 0.3314, 0.7241, 0.3367, 0.7114, 0.3513, 0.7182, 0.3461, 0.7309, 0.3384, 0.7273, 0.3437, 0.7146, 0.3554, 0.7245, 0.3563, 0.7275, 0.3461, 0.7309, 0.3513, 0.7182, 0.9406, 0.01383, 0.9405, 0.0, 0.951, 0.00742, 0.9469, 0.009662, 0.9329, 0.01402, 0.9328, 0.0001926, 0.9405, 0.0, 0.9406, 0.01383, 0.2154, 0.7114, 0.2102, 0.7241, 0.2044, 0.7214, 0.2097, 0.7087, 0.8668, 0.6214, 0.8659, 0.5543, 0.8711, 0.5534, 0.8728, 0.6199, 0.7886, 0.9962, 0.7862, 0.9178, 0.7905, 0.9173, 0.7937, 0.9964, 0.7346, 0.5817, 0.7069, 0.5068, 0.7136, 0.507, 0.7429, 0.5835, 0.3581, 0.716, 0.3997, 0.7751, 0.3964, 0.7815, 0.3554, 0.7245, 0.7179, 0.579, 0.6928, 0.5094, 0.7001, 0.5065, 0.7264, 0.5798, 0.7999, 0.9956, 0.7957, 0.9164, 0.8006, 0.9181, 0.8055, 0.9973, 0.8621, 0.6217, 0.8619, 0.5539, 0.8659, 0.5543, 0.8668, 0.6214, 0.8728, 0.6199, 0.8711, 0.5534, 0.8763, 0.554, 0.879, 0.621, 0.2312, 0.6734, 0.2259, 0.686, 0.2202, 0.6834, 0.2254, 0.6707, 0.2233, 0.6924, 0.2207, 0.6987, 0.2149, 0.6961, 0.2176, 0.6897, 0.2181, 0.7051, 0.2154, 0.7114, 0.2097, 0.7087, 0.2123, 0.7024, 0.933, 0.05552, 0.933, 0.04169, 0.9407, 0.0415, 0.9408, 0.05533, 0.933, 0.03477, 0.9329, 0.02786, 0.9407, 0.02766, 0.9407, 0.03458, 0.9329, 0.02094, 0.9329, 0.01402, 0.9406, 0.01383, 0.9406, 0.02075, 0.9408, 0.05533, 0.9407, 0.0415, 0.9471, 0.04547, 0.9512, 0.04788, 0.9407, 0.03458, 0.9407, 0.02766, 0.9442, 0.02752, 0.9457, 0.03649, 0.9406, 0.02075, 0.9406, 0.01383, 0.9469, 0.009662, 0.9456, 0.01859, 0.3717, 0.6905, 0.369, 0.6917, 0.3618, 0.6928, 0.3671, 0.6802, 0.3648, 0.6996, 0.3607, 0.7075, 0.3566, 0.7055, 0.3592, 0.6992, 0.3581, 0.716, 0.3554, 0.7245, 0.3513, 0.7182, 0.3539, 0.7119, 0.3671, 0.6802, 0.3618, 0.6928, 0.3542, 0.6893, 0.3594, 0.6766, 0.3592, 0.6992, 0.3566, 0.7055, 0.3489, 0.702, 0.3515, 0.6956, 0.3539, 0.7119, 0.3513, 0.7182, 0.3437, 0.7146, 0.3463, 0.7083, 0.3594, 0.6766, 0.3542, 0.6893, 0.3472, 0.686, 0.3524, 0.6734, 0.3515, 0.6956, 0.3489, 0.702, 0.3419, 0.6987, 0.3446, 0.6924, 0.3463, 0.7083, 0.3437, 0.7146, 0.3367, 0.7114, 0.3393, 0.7051, 0.3648, 0.6996, 0.4094, 0.7639, 0.403, 0.7688, 0.3607, 0.7075, 0.7937, 0.9964, 0.7905, 0.9173, 0.7957, 0.9164, 0.7999, 0.9956, 0.879, 0.621, 0.8763, 0.554, 0.8803, 0.5533, 0.8837, 0.621, 0.8055, 0.9973, 0.8006, 0.9181, 0.804, 0.9192, 0.8095, 0.9978, 0.6928, 0.5094, 0.6702, 0.4139, 0.6775, 0.411, 0.7001, 0.5065, 0.4094, 0.7639, 0.4737, 0.8349, 0.4673, 0.8398, 0.403, 0.7688, 0.7957, 0.9164, 0.794, 0.817, 0.7989, 0.8188, 0.8006, 0.9181, 0.8006, 0.9181, 0.7989, 0.8188, 0.8023, 0.8199, 0.804, 0.9192, 0.7069, 0.5068, 0.6843, 0.4112, 0.691, 0.4114, 0.7136, 0.507, 0.3997, 0.7751, 0.464, 0.8461, 0.4607, 0.8525, 0.3964, 0.7815, 0.7905, 0.9173, 0.7888, 0.818, 0.794, 0.817, 0.7957, 0.9164, 0.8659, 0.5543, 0.8632, 0.455, 0.8684, 0.4541, 0.8711, 0.5534, 0.8763, 0.554, 0.8736, 0.4547, 0.8776, 0.454, 0.8803, 0.5533, 0.8619, 0.5539, 0.8592, 0.4546, 0.8632, 0.455, 0.8659, 0.5543, 0.8711, 0.5534, 0.8684, 0.4541, 0.8736, 0.4547, 0.8763, 0.554, 0.7862, 0.9178, 0.7845, 0.8185, 0.7888, 0.818, 0.7905, 0.9173, 0.8592, 0.4546, 0.8554, 0.3125, 0.8594, 0.3122, 0.8632, 0.455, 0.6702, 0.4139, 0.6587, 0.2828, 0.6661, 0.2823, 0.6775, 0.411, 0.8736, 0.4547, 0.8698, 0.3119, 0.8738, 0.3119, 0.8776, 0.454, 0.8684, 0.4541, 0.8646, 0.311, 0.8698, 0.3119, 0.8736, 0.4547, 0.7845, 0.8185, 0.7867, 0.6865, 0.791, 0.6866, 0.7888, 0.818, 0.6843, 0.4112, 0.673, 0.2849, 0.68, 0.2874, 0.691, 0.4114, 0.4737, 0.8349, 0.5687, 0.9121, 0.5641, 0.9183, 0.4673, 0.8398, 0.794, 0.817, 0.7963, 0.6859, 0.8011, 0.6874, 0.7989, 0.8188, 0.7989, 0.8188, 0.8011, 0.6874, 0.8046, 0.6879, 0.8023, 0.8199, 0.464, 0.8461, 0.5627, 0.926, 0.5612, 0.9337, 0.4607, 0.8525, 0.7888, 0.818, 0.791, 0.6866, 0.7963, 0.6859, 0.794, 0.817, 0.8632, 0.455, 0.8594, 0.3122, 0.8646, 0.311, 0.8684, 0.4541, 0.8594, 0.3122, 0.8567, 0.2097, 0.8619, 0.2085, 0.8646, 0.311, 0.8554, 0.3125, 0.8527, 0.21, 0.8567, 0.2097, 0.8594, 0.3122, 0.6587, 0.2828, 0.664, 0.1888, 0.6714, 0.1883, 0.6661, 0.2823, 0.8698, 0.3119, 0.8671, 0.2094, 0.8711, 0.2094, 0.8738, 0.3119, 0.8646, 0.311, 0.8619, 0.2085, 0.8671, 0.2094, 0.8698, 0.3119, 0.7867, 0.6865, 0.7917, 0.5842, 0.796, 0.5843, 0.791, 0.6866, 0.673, 0.2849, 0.6783, 0.1908, 0.6853, 0.1934, 0.68, 0.2874, 0.5687, 0.9121, 0.6468, 0.9573, 0.6422, 0.9635, 0.5641, 0.9183, 0.7963, 0.6859, 0.8013, 0.5835, 0.8061, 0.5851, 0.8011, 0.6874, 0.8011, 0.6874, 0.8061, 0.5851, 0.8095, 0.5855, 0.8046, 0.6879, 0.5627, 0.926, 0.6407, 0.9712, 0.6393, 0.9788, 0.5612, 0.9337, 0.791, 0.6866, 0.796, 0.5843, 0.8013, 0.5835, 0.7963, 0.6859, 0.8461, 0.01201, 0.8468, 0.002412, 0.8563, 0.0, 0.8565, 0.009325, 0.8381, 0.01274, 0.8394, 0.002965, 0.8468, 0.002412, 0.8461, 0.01201, 0.7122, 0.008926, 0.7171, 0.0, 0.7235, 0.001085, 0.7228, 0.01088, 0.8671, 0.01138, 0.8659, 0.00184, 0.8733, 0.001951, 0.8751, 0.01163, 0.8565, 0.009325, 0.8563, 0.0, 0.8659, 0.00184, 0.8671, 0.01138, 0.8626, 0.7996, 0.863, 0.8127, 0.8569, 0.8133, 0.8558, 0.8002, 0.8702, 0.7994, 0.8771, 0.8113, 0.863, 0.8127, 0.8626, 0.7996, 0.703, 0.7514, 0.6914, 0.761, 0.6811, 0.7606, 0.6822, 0.7486, 0.8477, 0.8026, 0.8496, 0.8155, 0.8427, 0.8144, 0.84, 0.8015, 0.84, 0.8015, 0.8427, 0.8144, 0.8378, 0.8146, 0.8345, 0.8018, 0.6714, 0.7491, 0.6746, 0.7608, 0.6666, 0.7628, 0.6608, 0.753, 0.8558, 0.8002, 0.8569, 0.8133, 0.8496, 0.8155, 0.8477, 0.8026, 0.671, 0.6143, 0.6748, 0.6605, 0.6553, 0.6655, 0.6528, 0.6186, 0.71, 0.6148, 0.7087, 0.66, 0.6874, 0.6591, 0.6843, 0.6133, 0.914, 0.7567, 0.9173, 0.7508, 0.9306, 0.7891, 0.9225, 0.7996, 0.8604, 0.1531, 0.859, 0.1008, 0.8729, 0.1035, 0.8734, 0.1556, 0.8734, 0.1556, 0.8729, 0.1035, 0.8837, 0.1039, 0.8834, 0.1558, 0.6888, 0.136, 0.701, 0.08926, 0.7134, 0.09085, 0.7021, 0.1375, 0.8376, 0.1572, 0.8345, 0.1053, 0.8452, 0.1044, 0.8475, 0.1564, 0.8475, 0.1564, 0.8452, 0.1044, 0.859, 0.1008, 0.8604, 0.1531, 0.7046, 0.8091, 0.6943, 0.8071, 0.6941, 0.8001, 0.7044, 0.8012, 0.6748, 0.6605, 0.675, 0.7095, 0.6579, 0.7142, 0.6553, 0.6655, 0.9126, 0.7056, 0.9161, 0.7061, 0.9173, 0.7508, 0.914, 0.7567, 0.7083, 0.7949, 0.7083, 0.8108, 0.7067, 0.8151, 0.7046, 0.8031, 0.7087, 0.66, 0.7077, 0.7085, 0.6867, 0.708, 0.6874, 0.6591, 0.8558, 0.8002, 0.8511, 0.7897, 0.8548, 0.7894, 0.8626, 0.7996, 0.8763, 0.7565, 0.8714, 0.7508, 0.872, 0.706, 0.8771, 0.7053, 0.859, 0.1008, 0.8576, 0.04956, 0.8699, 0.05199, 0.8729, 0.1035, 0.8729, 0.1035, 0.8699, 0.05199, 0.8793, 0.05237, 0.8837, 0.1039, 0.701, 0.08926, 0.7093, 0.04485, 0.7208, 0.04657, 0.7134, 0.09085, 0.8345, 0.1053, 0.8361, 0.05366, 0.8455, 0.05272, 0.8452, 0.1044, 0.8452, 0.1044, 0.8455, 0.05272, 0.8576, 0.04956, 0.859, 0.1008, 0.85, 0.1922, 0.8475, 0.1564, 0.8604, 0.1531, 0.8613, 0.1894, 0.8413, 0.1928, 0.8376, 0.1572, 0.8475, 0.1564, 0.85, 0.1922, 0.6794, 0.1687, 0.6888, 0.136, 0.7021, 0.1375, 0.6929, 0.1707, 0.8728, 0.1915, 0.8734, 0.1556, 0.8834, 0.1558, 0.8816, 0.1916, 0.8613, 0.1894, 0.8604, 0.1531, 0.8734, 0.1556, 0.8728, 0.1915, 0.8626, 0.7996, 0.8548, 0.7894, 0.8588, 0.7893, 0.8702, 0.7994, 0.7786, 0.6461, 0.7686, 0.6487, 0.769, 0.6388, 0.7786, 0.6325, 0.71, 0.5878, 0.71, 0.6148, 0.6843, 0.6133, 0.681, 0.5836, 0.8712, 0.655, 0.8669, 0.6621, 0.8565, 0.633, 0.8594, 0.6217, 0.7026, 0.7916, 0.6925, 0.7917, 0.6941, 0.7839, 0.7044, 0.7826, 0.6673, 0.5835, 0.671, 0.6143, 0.6528, 0.6186, 0.6513, 0.587, 0.9292, 0.6217, 0.9306, 0.6328, 0.9205, 0.6621, 0.9176, 0.6552, 0.7314, 0.8249, 0.7461, 0.7763, 0.7546, 0.7767, 0.7364, 0.8252, 0.7413, 0.8528, 0.7653, 0.8443, 0.7555, 0.8591, 0.7367, 0.8596, 0.7398, 0.8269, 0.7606, 0.7798, 0.7655, 0.7844, 0.7426, 0.8296, 0.7364, 0.8252, 0.7546, 0.7767, 0.7606, 0.7798, 0.7398, 0.8269, 0.7443, 0.8379, 0.7686, 0.7987, 0.7686, 0.8303, 0.7459, 0.8461, 0.6783, 0.1908, 0.7213, 0.1782, 0.7332, 0.183, 0.6853, 0.1934, 0.7277, 0.8261, 0.7397, 0.7783, 0.7461, 0.7763, 0.7314, 0.8249, 0.8619, 0.2085, 0.8613, 0.1894, 0.8728, 0.1915, 0.8671, 0.2094, 0.8671, 0.2094, 0.8728, 0.1915, 0.8816, 0.1916, 0.8711, 0.2094, 0.664, 0.1888, 0.6794, 0.1687, 0.6929, 0.1707, 0.6714, 0.1883, 0.8527, 0.21, 0.8413, 0.1928, 0.85, 0.1922, 0.8567, 0.2097, 0.8567, 0.2097, 0.85, 0.1922, 0.8613, 0.1894, 0.8619, 0.2085, 0.6714, 0.1883, 0.6929, 0.1707, 0.7213, 0.1782, 0.6783, 0.1908, 0.7426, 0.8296, 0.7655, 0.7844, 0.7686, 0.7987, 0.7443, 0.8379, 0.84, 0.8015, 0.8424, 0.7904, 0.8466, 0.791, 0.8477, 0.8026, 0.6929, 0.1707, 0.7021, 0.1375, 0.7272, 0.1432, 0.7213, 0.1782, 0.7134, 0.09085, 0.7208, 0.04657, 0.7413, 0.05233, 0.7342, 0.09653, 0.7044, 0.7826, 0.6941, 0.7839, 0.6943, 0.7784, 0.7046, 0.7763, 0.7021, 0.1375, 0.7134, 0.09085, 0.7342, 0.09653, 0.7272, 0.1432, 0.8345, 0.8018, 0.8394, 0.7906, 0.8424, 0.7904, 0.84, 0.8015, 0.7093, 0.754, 0.705, 0.7664, 0.6914, 0.761, 0.703, 0.7514, 0.7228, 0.01088, 0.7235, 0.001085, 0.7337, 0.003159, 0.7429, 0.01781, 0.5733, 0.9059, 0.6513, 0.9511, 0.6468, 0.9573, 0.5687, 0.9121, 0.6661, 0.2823, 0.6714, 0.1883, 0.6783, 0.1908, 0.673, 0.2849, 0.48, 0.8301, 0.5733, 0.9059, 0.5687, 0.9121, 0.4737, 0.8349, 0.6775, 0.411, 0.6661, 0.2823, 0.673, 0.2849, 0.6843, 0.4112, 0.7001, 0.5065, 0.6775, 0.411, 0.6843, 0.4112, 0.7069, 0.5068, 0.4157, 0.7591, 0.48, 0.8301, 0.4737, 0.8349, 0.4094, 0.7639, 0.369, 0.6917, 0.4157, 0.7591, 0.4094, 0.7639, 0.3648, 0.6996, 0.3542, 0.6893, 0.3515, 0.6956, 0.3446, 0.6924, 0.3472, 0.686, 0.3618, 0.6928, 0.3592, 0.6992, 0.3515, 0.6956, 0.3542, 0.6893, 0.369, 0.6917, 0.3648, 0.6996, 0.3592, 0.6992, 0.3618, 0.6928, 0.9407, 0.0415, 0.9407, 0.03458, 0.9457, 0.03649, 0.9471, 0.04547, 0.933, 0.04169, 0.933, 0.03477, 0.9407, 0.03458, 0.9407, 0.0415, 0.2259, 0.686, 0.2233, 0.6924, 0.2176, 0.6897, 0.2202, 0.6834, 0.7264, 0.5798, 0.7001, 0.5065, 0.7069, 0.5068, 0.7346, 0.5817, 0.6566, 0.1893, 0.6633, 0.1695, 0.6794, 0.1687, 0.664, 0.1888, 0.7459, 0.8461, 0.7686, 0.8303, 0.7653, 0.8443, 0.7413, 0.8528, 0.681, 0.5836, 0.6843, 0.6133, 0.671, 0.6143, 0.6673, 0.5835, 0.6633, 0.1695, 0.6706, 0.1364, 0.6888, 0.136, 0.6794, 0.1687, 0.6815, 0.08939, 0.6923, 0.04466, 0.7093, 0.04485, 0.701, 0.08926, 0.6874, 0.6591, 0.6867, 0.708, 0.675, 0.7095, 0.6748, 0.6605, 0.6706, 0.1364, 0.6815, 0.08939, 0.701, 0.08926, 0.6888, 0.136, 0.6843, 0.6133, 0.6874, 0.6591, 0.6748, 0.6605, 0.671, 0.6143, 0.6822, 0.7486, 0.6811, 0.7606, 0.6746, 0.7608, 0.6714, 0.7491, 0.6918, 0.8638, 0.6882, 0.8719, 0.679, 0.8686, 0.6799, 0.8597, 0.5641, 0.9183, 0.6422, 0.9635, 0.6407, 0.9712, 0.5627, 0.926, 0.6513, 0.2834, 0.6566, 0.1893, 0.664, 0.1888, 0.6587, 0.2828, 0.4673, 0.8398, 0.5641, 0.9183, 0.5627, 0.926, 0.464, 0.8461, 0.6629, 0.4168, 0.6513, 0.2834, 0.6587, 0.2828, 0.6702, 0.4139, 0.403, 0.7688, 0.4673, 0.8398, 0.464, 0.8461, 0.3997, 0.7751, 0.6855, 0.5123, 0.6629, 0.4168, 0.6702, 0.4139, 0.6928, 0.5094, 0.3489, 0.702, 0.3463, 0.7083, 0.3393, 0.7051, 0.3419, 0.6987, 0.3566, 0.7055, 0.3539, 0.7119, 0.3463, 0.7083, 0.3489, 0.702, 0.3607, 0.7075, 0.3581, 0.716, 0.3539, 0.7119, 0.3566, 0.7055, 0.9407, 0.02766, 0.9406, 0.02075, 0.9456, 0.01859, 0.9442, 0.02752, 0.9329, 0.02786, 0.9329, 0.02094, 0.9406, 0.02075, 0.9407, 0.02766, 0.2207, 0.6987, 0.2181, 0.7051, 0.2123, 0.7024, 0.2149, 0.6961, 0.7095, 0.5782, 0.6855, 0.5123, 0.6928, 0.5094, 0.7179, 0.579, 0.3607, 0.7075, 0.403, 0.7688, 0.3997, 0.7751, 0.3581, 0.716, 0.6923, 0.04466, 0.7016, 0.009681, 0.7122, 0.008926, 0.7093, 0.04485, 0.6867, 0.708, 0.6822, 0.7486, 0.6714, 0.7491, 0.675, 0.7095, 0.7208, 0.04657, 0.7228, 0.01088, 0.7429, 0.01781, 0.7413, 0.05233, 0.9176, 0.6552, 0.9205, 0.6621, 0.9161, 0.7061, 0.9126, 0.7056, 0.7044, 0.8012, 0.6941, 0.8001, 0.6925, 0.7917, 0.7026, 0.7916, 0.675, 0.7095, 0.6714, 0.7491, 0.6608, 0.753, 0.6579, 0.7142, 0.7213, 0.1782, 0.7261, 0.1701, 0.7346, 0.1739, 0.7332, 0.183, 0.8702, 0.7994, 0.8588, 0.7893, 0.8714, 0.7508, 0.8763, 0.7565, 0.7077, 0.7085, 0.703, 0.7514, 0.6822, 0.7486, 0.6867, 0.708, 0.8771, 0.7053, 0.872, 0.706, 0.8669, 0.6621, 0.8712, 0.655, 0.8477, 0.8026, 0.8466, 0.791, 0.8511, 0.7897, 0.8558, 0.8002, 0.8576, 0.04956, 0.8565, 0.009325, 0.8671, 0.01138, 0.8699, 0.05199, 0.8699, 0.05199, 0.8671, 0.01138, 0.8751, 0.01163, 0.8793, 0.05237, 0.7093, 0.04485, 0.7122, 0.008926, 0.7228, 0.01088, 0.7208, 0.04657, 0.8361, 0.05366, 0.8381, 0.01274, 0.8461, 0.01201, 0.8455, 0.05272, 0.8455, 0.05272, 0.8461, 0.01201, 0.8565, 0.009325, 0.8576, 0.04956, 0.2649, 0.3, 0.1895, 0.3018, 0.1852, 0.2793, 0.2603, 0.2793, 0.2649, 0.2585, 0.1895, 0.2568, 0.1894, 0.2375, 0.2662, 0.2408, 0.2603, 0.2793, 0.1852, 0.2793, 0.1895, 0.2568, 0.2649, 0.2585, 0.2713, 0.3526, 0.1873, 0.3584, 0.1894, 0.321, 0.2662, 0.3178, 0.2662, 0.3178, 0.1894, 0.321, 0.1895, 0.3018, 0.2649, 0.3, 0.1895, 0.3018, 0.1154, 0.2981, 0.1125, 0.2793, 0.1852, 0.2793, 0.1895, 0.2568, 0.1154, 0.2604, 0.114, 0.2443, 0.1894, 0.2375, 0.1852, 0.2793, 0.1125, 0.2793, 0.1154, 0.2604, 0.1895, 0.2568, 0.1873, 0.3584, 0.1052, 0.3442, 0.114, 0.3142, 0.1894, 0.321, 0.1894, 0.321, 0.114, 0.3142, 0.1154, 0.2981, 0.1895, 0.3018, 0.3232, 0.3088, 0.2662, 0.3178, 0.2649, 0.3, 0.3215, 0.2954, 0.3288, 0.3305, 0.2713, 0.3526, 0.2662, 0.3178, 0.3232, 0.3088, 0.3181, 0.2793, 0.2603, 0.2793, 0.2649, 0.2585, 0.3215, 0.2631, 0.3215, 0.2631, 0.2649, 0.2585, 0.2662, 0.2408, 0.3232, 0.2497, 0.3215, 0.2954, 0.2649, 0.3, 0.2603, 0.2793, 0.3181, 0.2793, 0.3232, 0.2497, 0.2662, 0.2408, 0.2713, 0.206, 0.3288, 0.228, 0.1894, 0.2375, 0.114, 0.2443, 0.1052, 0.2143, 0.1873, 0.2001, 0.2662, 0.2408, 0.1894, 0.2375, 0.1873, 0.2001, 0.2713, 0.206, 0.114, 0.2443, 0.04353, 0.2633, 0.04092, 0.2547, 0.1052, 0.2143, 0.1154, 0.2981, 0.04453, 0.2881, 0.04349, 0.2793, 0.1125, 0.2793, 0.1154, 0.2604, 0.04453, 0.2705, 0.04353, 0.2633, 0.114, 0.2443, 0.1125, 0.2793, 0.04349, 0.2793, 0.04453, 0.2705, 0.1154, 0.2604, 0.1052, 0.3442, 0.04092, 0.3038, 0.04353, 0.2952, 0.114, 0.3142, 0.114, 0.3142, 0.04353, 0.2952, 0.04453, 0.2881, 0.1154, 0.2981, 0.663, 0.8737, 0.6686, 0.8939, 0.6664, 0.896, 0.6525, 0.8879, 0.6525, 0.8879, 0.6664, 0.896, 0.6661, 0.8976, 0.6513, 0.8937, 0.6906, 0.9104, 0.6761, 0.9007, 0.6783, 0.8986, 0.6962, 0.9011, 0.6548, 0.9064, 0.667, 0.9009, 0.668, 0.9019, 0.6587, 0.9104, 0.6882, 0.8719, 0.6767, 0.8927, 0.6737, 0.8922, 0.679, 0.8686, 0.6978, 0.8938, 0.6786, 0.8971, 0.6785, 0.8956, 0.6973, 0.8862, 0.6914, 0.761, 0.691, 0.7756, 0.6884, 0.7748, 0.6811, 0.7606, 0.6973, 0.8862, 0.6785, 0.8956, 0.6777, 0.8938, 0.6933, 0.8773, 0.6933, 0.8773, 0.6777, 0.8938, 0.6767, 0.8927, 0.6882, 0.8719, 0.6728, 0.8702, 0.6708, 0.8918, 0.6686, 0.8939, 0.663, 0.8737, 0.6523, 0.9012, 0.6664, 0.8995, 0.667, 0.9009, 0.6548, 0.9064, 0.705, 0.7664, 0.6937, 0.7763, 0.691, 0.7756, 0.6914, 0.761, 0.6513, 0.8937, 0.6661, 0.8976, 0.6664, 0.8995, 0.6523, 0.9012, 0.6811, 0.7606, 0.6884, 0.7748, 0.6857, 0.7754, 0.6746, 0.7608, 0.679, 0.8686, 0.6737, 0.8922, 0.6708, 0.8918, 0.6728, 0.8702, 0.6962, 0.9011, 0.6783, 0.8986, 0.6786, 0.8971, 0.6978, 0.8938, 0.6767, 0.8927, 0.6777, 0.8938, 0.6785, 0.8956, 0.6786, 0.8971, 0.6783, 0.8986, 0.6761, 0.9007, 0.6738, 0.9027, 0.6709, 0.9023, 0.668, 0.9019, 0.667, 0.9009, 0.6664, 0.8995, 0.6661, 0.8976, 0.6664, 0.896, 0.6686, 0.8939, 0.6708, 0.8918, 0.6737, 0.8922, 0.6448, 0.009459, 0.505, 0.347, 0.4973, 0.3435, 0.6371, 0.005896, 0.6371, 0.005896, 0.4973, 0.3435, 0.4904, 0.3402, 0.6301, 0.002659, 0.5089, 0.002659, 0.3691, 0.3402, 0.3634, 0.3376, 0.5031, 0.0, 0.9363, 0.7872, 0.9347, 0.419, 0.9424, 0.4188, 0.944, 0.787, 0.944, 0.787, 0.9424, 0.4188, 0.9518, 0.415, 0.9525, 0.787, 0.9605, 0.7871, 0.9587, 0.4156, 0.9641, 0.4153, 0.9666, 0.7873, 0.9525, 0.787, 0.9518, 0.415, 0.9587, 0.4156, 0.9605, 0.7871, 0.6513, 0.01252, 0.5106, 0.3537, 0.505, 0.347, 0.6448, 0.009459, 0.8568, 0.8598, 0.8492, 0.8616, 0.8492, 0.8155, 0.8568, 0.8172, 0.8638, 0.8222, 0.8638, 0.8548, 0.951, 0.00742, 0.9405, 0.0, 0.9666, 0.0005917, 0.9613, 0.007654, 0.9568, 0.006513, 0.0435, 0.851, 0.05805, 0.8138, 0.1356, 0.8627, 0.1341, 0.8662, 0.06079, 0.9267, 0.04455, 0.8907, 0.134, 0.8699, 0.1353, 0.8735, 0.08938, 0.9534, 0.06079, 0.9267, 0.1353, 0.8735, 0.1379, 0.8762, 0.1244, 0.9671, 0.08938, 0.9534, 0.1379, 0.8762, 0.1412, 0.8777, 0.123, 0.7698, 0.1616, 0.7696, 0.1448, 0.8586, 0.1416, 0.8588, 0.08599, 0.7852, 0.123, 0.7698, 0.1416, 0.8588, 0.1383, 0.8602, 0.05805, 0.8138, 0.08599, 0.7852, 0.1383, 0.8602, 0.1356, 0.8627, 0.04455, 0.8907, 0.0435, 0.851, 0.1341, 0.8662, 0.134, 0.8699, 0.9856, 0.4151, 0.9762, 0.4188, 0.9747, 0.05533, 0.9851, 0.0479, 0.9976, 0.4154, 0.9924, 0.4156, 0.9908, 0.04895, 0.9952, 0.04814, 0.9924, 0.4156, 0.9856, 0.4151, 0.9851, 0.0479, 0.9908, 0.04895, 0.3838, 0.347, 0.3894, 0.3537, 0.2505, 0.6905, 0.2458, 0.6802, 0.3761, 0.3435, 0.3838, 0.347, 0.2458, 0.6802, 0.2382, 0.6766, 0.3691, 0.3402, 0.3761, 0.3435, 0.2382, 0.6766, 0.2312, 0.6734, 0.4846, 0.3376, 0.4904, 0.3402, 0.3524, 0.6734, 0.3467, 0.6707, 0.9762, 0.4188, 0.9683, 0.419, 0.9669, 0.0555, 0.9747, 0.05533, 0.3309, 0.7087, 0.3367, 0.7114, 0.3314, 0.7241, 0.3257, 0.7214, 0.9746, 0.01383, 0.9667, 0.014, 0.9666, 0.0001695, 0.9745, 0.0, 0.981, 0.009679, 0.9746, 0.01383, 0.9745, 0.0, 0.9849, 0.007438, 0.2301, 0.7182, 0.2341, 0.7245, 0.2351, 0.7275, 0.2248, 0.7309, 0.2224, 0.7146, 0.2301, 0.7182, 0.2248, 0.7309, 0.2172, 0.7273, 0.2154, 0.7114, 0.2224, 0.7146, 0.2172, 0.7273, 0.2102, 0.7241, 0.9281, 0.621, 0.922, 0.6199, 0.9202, 0.5534, 0.9254, 0.554, 0.8136, 0.585, 0.8186, 0.5848, 0.8155, 0.6647, 0.8112, 0.6642, 0.2436, 0.6996, 0.2477, 0.6917, 0.2945, 0.7591, 0.2881, 0.7639, 0.8095, 0.579, 0.801, 0.5782, 0.7771, 0.5123, 0.7844, 0.5094, 0.2368, 0.716, 0.2395, 0.7075, 0.2818, 0.7688, 0.2785, 0.7751, 0.8249, 0.5857, 0.8305, 0.584, 0.8256, 0.664, 0.8207, 0.6657, 0.9328, 0.621, 0.9281, 0.621, 0.9254, 0.554, 0.9294, 0.5533, 0.922, 0.6199, 0.9159, 0.6214, 0.915, 0.5543, 0.9202, 0.5534, 0.2312, 0.6734, 0.2382, 0.6766, 0.2329, 0.6893, 0.2259, 0.686, 0.2233, 0.6924, 0.2303, 0.6956, 0.2277, 0.702, 0.2207, 0.6987, 0.2181, 0.7051, 0.2251, 0.7083, 0.2224, 0.7146, 0.2154, 0.7114, 0.2382, 0.6766, 0.2458, 0.6802, 0.2406, 0.6928, 0.2329, 0.6893, 0.2303, 0.6956, 0.238, 0.6992, 0.2353, 0.7055, 0.2277, 0.702, 0.2251, 0.7083, 0.2327, 0.7119, 0.2301, 0.7182, 0.2224, 0.7146, 0.2458, 0.6802, 0.2505, 0.6905, 0.2477, 0.6917, 0.2406, 0.6928, 0.238, 0.6992, 0.2436, 0.6996, 0.2395, 0.7075, 0.2353, 0.7055, 0.2327, 0.7119, 0.2368, 0.716, 0.2341, 0.7245, 0.2301, 0.7182, 0.9851, 0.0479, 0.9747, 0.05533, 0.9747, 0.0415, 0.9811, 0.04549, 0.9797, 0.03651, 0.9746, 0.03458, 0.9746, 0.02767, 0.9783, 0.02753, 0.9796, 0.01861, 0.9746, 0.02075, 0.9746, 0.01383, 0.981, 0.009679, 0.9747, 0.05533, 0.9669, 0.0555, 0.9668, 0.04167, 0.9747, 0.0415, 0.9746, 0.03458, 0.9668, 0.03475, 0.9668, 0.02784, 0.9746, 0.02767, 0.9746, 0.02075, 0.9667, 0.02092, 0.9667, 0.014, 0.9746, 0.01383, 0.3467, 0.6707, 0.3524, 0.6734, 0.3472, 0.686, 0.3414, 0.6834, 0.3388, 0.6897, 0.3446, 0.6924, 0.3419, 0.6987, 0.3362, 0.6961, 0.3335, 0.7024, 0.3393, 0.7051, 0.3367, 0.7114, 0.3309, 0.7087, 0.8262, 0.5817, 0.8179, 0.5798, 0.7917, 0.5065, 0.7985, 0.5068, 0.8186, 0.5848, 0.8249, 0.5857, 0.8207, 0.6657, 0.8155, 0.6647, 0.9159, 0.6214, 0.9112, 0.6217, 0.911, 0.5539, 0.915, 0.5543, 0.8305, 0.584, 0.8345, 0.5835, 0.829, 0.6629, 0.8256, 0.664, 0.2785, 0.7751, 0.2818, 0.7688, 0.3461, 0.8398, 0.3428, 0.8461, 0.7985, 0.5068, 0.7917, 0.5065, 0.7691, 0.411, 0.7758, 0.4112, 0.8207, 0.6657, 0.8256, 0.664, 0.8239, 0.7641, 0.8191, 0.7658, 0.8256, 0.664, 0.829, 0.6629, 0.8274, 0.763, 0.8239, 0.7641, 0.2881, 0.7639, 0.2945, 0.7591, 0.3588, 0.8301, 0.3524, 0.8349, 0.7844, 0.5094, 0.7771, 0.5123, 0.7545, 0.4168, 0.7618, 0.4139, 0.8155, 0.6647, 0.8207, 0.6657, 0.8191, 0.7658, 0.8138, 0.7648, 0.9254, 0.554, 0.9202, 0.5534, 0.9176, 0.4541, 0.9228, 0.4547, 0.915, 0.5543, 0.911, 0.5539, 0.9084, 0.4546, 0.9124, 0.455, 0.9294, 0.5533, 0.9254, 0.554, 0.9228, 0.4547, 0.9268, 0.454, 0.9202, 0.5534, 0.915, 0.5543, 0.9124, 0.455, 0.9176, 0.4541, 0.8112, 0.6642, 0.8155, 0.6647, 0.8138, 0.7648, 0.8095, 0.7643, 0.9268, 0.454, 0.9228, 0.4547, 0.919, 0.3119, 0.923, 0.3119, 0.3428, 0.8461, 0.3461, 0.8398, 0.4429, 0.9183, 0.4415, 0.926, 0.9124, 0.455, 0.9084, 0.4546, 0.9046, 0.3125, 0.9086, 0.3122, 0.9176, 0.4541, 0.9124, 0.455, 0.9086, 0.3122, 0.9137, 0.311, 0.8095, 0.7643, 0.8138, 0.7648, 0.816, 0.8967, 0.8117, 0.8969, 0.3524, 0.8349, 0.3588, 0.8301, 0.4521, 0.9059, 0.4475, 0.9121, 0.7758, 0.4112, 0.7691, 0.411, 0.7577, 0.2823, 0.7646, 0.2849, 0.8191, 0.7658, 0.8239, 0.7641, 0.8261, 0.896, 0.8213, 0.8975, 0.8239, 0.7641, 0.8274, 0.763, 0.8296, 0.8956, 0.8261, 0.896, 0.7618, 0.4139, 0.7545, 0.4168, 0.7429, 0.2834, 0.7503, 0.2828, 0.8138, 0.7648, 0.8191, 0.7658, 0.8213, 0.8975, 0.816, 0.8967, 0.9228, 0.4547, 0.9176, 0.4541, 0.9137, 0.311, 0.919, 0.3119, 0.919, 0.3119, 0.9137, 0.311, 0.911, 0.2085, 0.9162, 0.2094, 0.923, 0.3119, 0.919, 0.3119, 0.9162, 0.2094, 0.9202, 0.2094, 0.4415, 0.926, 0.4429, 0.9183, 0.5209, 0.9635, 0.5195, 0.9712, 0.9086, 0.3122, 0.9046, 0.3125, 0.9018, 0.21, 0.9058, 0.2097, 0.9137, 0.311, 0.9086, 0.3122, 0.9058, 0.2097, 0.911, 0.2085, 0.8117, 0.8969, 0.816, 0.8967, 0.821, 0.9992, 0.8166, 0.9994, 0.4475, 0.9121, 0.4521, 0.9059, 0.5301, 0.9511, 0.5255, 0.9573, 0.7646, 0.2849, 0.7577, 0.2823, 0.763, 0.1883, 0.7699, 0.1908, 0.8213, 0.8975, 0.8261, 0.896, 0.8311, 0.9985, 0.8263, 1.0, 0.8261, 0.896, 0.8296, 0.8956, 0.8345, 0.9981, 0.8311, 0.9985, 0.7503, 0.2828, 0.7429, 0.2834, 0.7482, 0.1893, 0.7556, 0.1888, 0.816, 0.8967, 0.8213, 0.8975, 0.8263, 1.0, 0.821, 0.9992, 0.9162, 0.01138, 0.9057, 0.009325, 0.9054, 0.0, 0.9151, 0.00184, 0.9243, 0.01163, 0.9162, 0.01138, 0.9151, 0.00184, 0.9224, 0.001951, 0.73, 0.7491, 0.7408, 0.7486, 0.7397, 0.7606, 0.7332, 0.7608, 0.8953, 0.01201, 0.8872, 0.01274, 0.8886, 0.002964, 0.8959, 0.002412, 0.9057, 0.009325, 0.8953, 0.01201, 0.8959, 0.002412, 0.9054, 0.0, 0.8851, 0.7974, 0.8917, 0.799, 0.8889, 0.8119, 0.883, 0.8104, 0.7616, 0.7514, 0.768, 0.754, 0.7636, 0.7664, 0.75, 0.761, 0.8345, 0.01781, 0.8144, 0.01088, 0.8151, 0.001085, 0.8252, 0.003159, 0.8995, 0.8025, 0.9073, 0.8026, 0.9029, 0.8151, 0.8959, 0.8151, 0.9073, 0.8026, 0.9126, 0.8038, 0.9077, 0.8161, 0.9029, 0.8151, 0.7277, 0.8703, 0.735, 0.8596, 0.7414, 0.8658, 0.7357, 0.8739, 0.8917, 0.799, 0.8995, 0.8025, 0.8959, 0.8151, 0.8889, 0.8119, 0.7804, 0.136, 0.7622, 0.1364, 0.7731, 0.08939, 0.7926, 0.08926, 0.8188, 0.1432, 0.7937, 0.1375, 0.805, 0.09085, 0.8258, 0.09653, 0.7111, 0.8192, 0.7196, 0.7763, 0.7277, 0.787, 0.7145, 0.8252, 0.9095, 0.1531, 0.8967, 0.1564, 0.8943, 0.1044, 0.9081, 0.1008, 0.8967, 0.1564, 0.8867, 0.1572, 0.8837, 0.1053, 0.8943, 0.1044, 0.7296, 0.6143, 0.743, 0.6133, 0.746, 0.6591, 0.7334, 0.6605, 0.9325, 0.1558, 0.9225, 0.1556, 0.9221, 0.1035, 0.9328, 0.1039, 0.9225, 0.1556, 0.9095, 0.1531, 0.9081, 0.1008, 0.9221, 0.1035, 0.7807, 0.5835, 0.7805, 0.5915, 0.7702, 0.5926, 0.7703, 0.5857, 0.7926, 0.08926, 0.7731, 0.08939, 0.7838, 0.04466, 0.8009, 0.04485, 0.7097, 0.8703, 0.7111, 0.8192, 0.7145, 0.8252, 0.7132, 0.8698, 0.7092, 0.7949, 0.7046, 0.7892, 0.7071, 0.7763, 0.7092, 0.7792, 0.8258, 0.09653, 0.805, 0.09085, 0.8124, 0.04657, 0.8328, 0.05233, 0.8917, 0.799, 0.8851, 0.7974, 0.8942, 0.7884, 0.8978, 0.7892, 0.8771, 0.7527, 0.8829, 0.7019, 0.8879, 0.7033, 0.8827, 0.7477, 0.9081, 0.1008, 0.8943, 0.1044, 0.8946, 0.05272, 0.9068, 0.04956, 0.8943, 0.1044, 0.8837, 0.1053, 0.8853, 0.05366, 0.8946, 0.05272, 0.7334, 0.6605, 0.746, 0.6591, 0.7453, 0.708, 0.7336, 0.7095, 0.9328, 0.1039, 0.9221, 0.1035, 0.919, 0.05199, 0.9284, 0.05237, 0.9221, 0.1035, 0.9081, 0.1008, 0.9068, 0.04956, 0.919, 0.05199, 0.9219, 0.1915, 0.9105, 0.1894, 0.9095, 0.1531, 0.9225, 0.1556, 0.9307, 0.1916, 0.9219, 0.1915, 0.9225, 0.1556, 0.9325, 0.1558, 0.7259, 0.5835, 0.7396, 0.5836, 0.743, 0.6133, 0.7296, 0.6143, 0.8992, 0.1922, 0.8904, 0.1928, 0.8867, 0.1572, 0.8967, 0.1564, 0.9105, 0.1894, 0.8992, 0.1922, 0.8967, 0.1564, 0.9095, 0.1531, 0.8851, 0.7974, 0.8776, 0.7962, 0.8902, 0.7877, 0.8942, 0.7884, 0.8248, 0.183, 0.8129, 0.1782, 0.8177, 0.1701, 0.8262, 0.1739, 0.8129, 0.1782, 0.7845, 0.1707, 0.7937, 0.1375, 0.8188, 0.1432, 0.8952, 0.6529, 0.9112, 0.6217, 0.9126, 0.6332, 0.8986, 0.6605, 0.7787, 0.6011, 0.7805, 0.61, 0.7702, 0.6088, 0.7686, 0.601, 0.771, 0.1687, 0.7549, 0.1695, 0.7622, 0.1364, 0.7804, 0.136, 0.7263, 0.9542, 0.7147, 0.9207, 0.7176, 0.9139, 0.7277, 0.9432, 0.6637, 0.8271, 0.6601, 0.8254, 0.6781, 0.7768, 0.6843, 0.7799, 0.7556, 0.1888, 0.7482, 0.1893, 0.7549, 0.1695, 0.771, 0.1687, 0.6551, 0.825, 0.6513, 0.8262, 0.663, 0.7783, 0.6694, 0.7763, 0.6601, 0.8254, 0.6551, 0.825, 0.6694, 0.7763, 0.6781, 0.7768, 0.7699, 0.1908, 0.763, 0.1883, 0.7845, 0.1707, 0.8129, 0.1782, 0.6683, 0.8381, 0.6665, 0.8298, 0.6893, 0.7846, 0.6925, 0.799, 0.6665, 0.8298, 0.6637, 0.8271, 0.6843, 0.7799, 0.6893, 0.7846, 0.911, 0.2085, 0.9058, 0.2097, 0.8992, 0.1922, 0.9105, 0.1894, 0.9058, 0.2097, 0.9018, 0.21, 0.8904, 0.1928, 0.8992, 0.1922, 0.6653, 0.8531, 0.67, 0.8464, 0.6925, 0.8306, 0.6891, 0.8446, 0.9202, 0.2094, 0.9162, 0.2094, 0.9219, 0.1915, 0.9307, 0.1916, 0.9162, 0.2094, 0.911, 0.2085, 0.9105, 0.1894, 0.9219, 0.1915, 0.67, 0.8464, 0.6683, 0.8381, 0.6925, 0.799, 0.6925, 0.8306, 0.7768, 0.1934, 0.7699, 0.1908, 0.8129, 0.1782, 0.8248, 0.183, 0.9073, 0.8026, 0.8995, 0.8025, 0.9021, 0.7912, 0.9063, 0.7912, 0.7396, 0.5836, 0.7686, 0.5878, 0.7686, 0.6148, 0.743, 0.6133, 0.746, 0.6591, 0.7673, 0.66, 0.7663, 0.7085, 0.7453, 0.708, 0.7805, 0.61, 0.7807, 0.6164, 0.7703, 0.6144, 0.7702, 0.6088, 0.743, 0.6133, 0.7686, 0.6148, 0.7673, 0.66, 0.746, 0.6591, 0.9126, 0.8038, 0.9073, 0.8026, 0.9063, 0.7912, 0.9093, 0.7919, 0.7362, 0.9111, 0.7313, 0.904, 0.7352, 0.8917, 0.7444, 0.9067, 0.7408, 0.7486, 0.7616, 0.7514, 0.75, 0.761, 0.7397, 0.7606, 0.7715, 0.2874, 0.7646, 0.2849, 0.7699, 0.1908, 0.7768, 0.1934, 0.4429, 0.9183, 0.4475, 0.9121, 0.5255, 0.9573, 0.5209, 0.9635, 0.7826, 0.4114, 0.7758, 0.4112, 0.7646, 0.2849, 0.7715, 0.2874, 0.3461, 0.8398, 0.3524, 0.8349, 0.4475, 0.9121, 0.4429, 0.9183, 0.2818, 0.7688, 0.2881, 0.7639, 0.3524, 0.8349, 0.3461, 0.8398, 0.8052, 0.507, 0.7985, 0.5068, 0.7758, 0.4112, 0.7826, 0.4114, 0.8345, 0.5835, 0.8262, 0.5817, 0.7985, 0.5068, 0.8052, 0.507, 0.3414, 0.6834, 0.3472, 0.686, 0.3446, 0.6924, 0.3388, 0.6897, 0.9747, 0.0415, 0.9668, 0.04167, 0.9668, 0.03475, 0.9746, 0.03458, 0.9811, 0.04549, 0.9747, 0.0415, 0.9746, 0.03458, 0.9797, 0.03651, 0.2406, 0.6928, 0.2477, 0.6917, 0.2436, 0.6996, 0.238, 0.6992, 0.2329, 0.6893, 0.2406, 0.6928, 0.238, 0.6992, 0.2303, 0.6956, 0.2259, 0.686, 0.2329, 0.6893, 0.2303, 0.6956, 0.2233, 0.6924, 0.2395, 0.7075, 0.2436, 0.6996, 0.2881, 0.7639, 0.2818, 0.7688, 0.6606, 0.8597, 0.6653, 0.8531, 0.6891, 0.8446, 0.6791, 0.8593, 0.763, 0.1883, 0.7556, 0.1888, 0.771, 0.1687, 0.7845, 0.1707, 0.7845, 0.1707, 0.771, 0.1687, 0.7804, 0.136, 0.7937, 0.1375, 0.71, 0.587, 0.7259, 0.5835, 0.7296, 0.6143, 0.7114, 0.6186, 0.7139, 0.6655, 0.7334, 0.6605, 0.7336, 0.7095, 0.7165, 0.7142, 0.805, 0.09085, 0.7926, 0.08926, 0.8009, 0.04485, 0.8124, 0.04657, 0.7114, 0.6186, 0.7296, 0.6143, 0.7334, 0.6605, 0.7139, 0.6655, 0.7937, 0.1375, 0.7804, 0.136, 0.7926, 0.08926, 0.805, 0.09085, 0.8144, 0.01088, 0.8038, 0.008926, 0.8087, 0.0, 0.8151, 0.001085, 0.7195, 0.753, 0.73, 0.7491, 0.7332, 0.7608, 0.7252, 0.7628, 0.7577, 0.2823, 0.7503, 0.2828, 0.7556, 0.1888, 0.763, 0.1883, 0.44, 0.9337, 0.4415, 0.926, 0.5195, 0.9712, 0.518, 0.9788, 0.7691, 0.411, 0.7618, 0.4139, 0.7503, 0.2828, 0.7577, 0.2823, 0.3395, 0.8525, 0.3428, 0.8461, 0.4415, 0.926, 0.44, 0.9337, 0.7917, 0.5065, 0.7844, 0.5094, 0.7618, 0.4139, 0.7691, 0.411, 0.2752, 0.7815, 0.2785, 0.7751, 0.3428, 0.8461, 0.3395, 0.8525, 0.3362, 0.6961, 0.3419, 0.6987, 0.3393, 0.7051, 0.3335, 0.7024, 0.9746, 0.02767, 0.9668, 0.02784, 0.9667, 0.02092, 0.9746, 0.02075, 0.9783, 0.02753, 0.9746, 0.02767, 0.9746, 0.02075, 0.9796, 0.01861, 0.2353, 0.7055, 0.2395, 0.7075, 0.2368, 0.716, 0.2327, 0.7119, 0.2277, 0.702, 0.2353, 0.7055, 0.2327, 0.7119, 0.2251, 0.7083, 0.2207, 0.6987, 0.2277, 0.702, 0.2251, 0.7083, 0.2181, 0.7051, 0.2341, 0.7245, 0.2368, 0.716, 0.2785, 0.7751, 0.2752, 0.7815, 0.8179, 0.5798, 0.8095, 0.579, 0.7844, 0.5094, 0.7917, 0.5065, 0.7165, 0.7142, 0.7336, 0.7095, 0.73, 0.7491, 0.7195, 0.753, 0.8124, 0.04657, 0.8009, 0.04485, 0.8038, 0.008926, 0.8144, 0.01088, 0.7453, 0.708, 0.7663, 0.7085, 0.7616, 0.7514, 0.7408, 0.7486, 0.7147, 0.9207, 0.7097, 0.8703, 0.7132, 0.8698, 0.7176, 0.9139, 0.7805, 0.5915, 0.7787, 0.6011, 0.7686, 0.601, 0.7702, 0.5926, 0.8009, 0.04485, 0.7838, 0.04466, 0.7932, 0.009681, 0.8038, 0.008926, 0.7786, 0.6164, 0.7786, 0.6299, 0.7686, 0.6325, 0.769, 0.6227, 0.8776, 0.7962, 0.8771, 0.7527, 0.8827, 0.7477, 0.8902, 0.7877, 0.8328, 0.05233, 0.8124, 0.04657, 0.8144, 0.01088, 0.8345, 0.01781, 0.8829, 0.7019, 0.8952, 0.6529, 0.8986, 0.6605, 0.8879, 0.7033, 0.8995, 0.8025, 0.8917, 0.799, 0.8978, 0.7892, 0.9021, 0.7912, 0.9068, 0.04956, 0.8946, 0.05272, 0.8953, 0.01201, 0.9057, 0.009325, 0.8946, 0.05272, 0.8853, 0.05366, 0.8872, 0.01274, 0.8953, 0.01201, 0.7336, 0.7095, 0.7453, 0.708, 0.7408, 0.7486, 0.73, 0.7491, 0.9284, 0.05237, 0.919, 0.05199, 0.9162, 0.01138, 0.9243, 0.01163, 0.919, 0.05199, 0.9068, 0.04956, 0.9057, 0.009325, 0.9162, 0.01138, 0.2649, 0.08734, 0.2603, 0.1081, 0.1852, 0.1081, 0.1895, 0.08558, 0.2649, 0.1288, 0.2662, 0.1466, 0.1894, 0.1499, 0.1895, 0.1306, 0.2603, 0.1081, 0.2649, 0.1288, 0.1895, 0.1306, 0.1852, 0.1081, 0.2713, 0.03477, 0.2662, 0.06956, 0.1894, 0.06631, 0.1873, 0.02892, 0.2662, 0.06956, 0.2649, 0.08734, 0.1895, 0.08558, 0.1894, 0.06631, 0.1895, 0.08558, 0.1852, 0.1081, 0.1125, 0.1081, 0.1154, 0.08924, 0.1895, 0.1306, 0.1894, 0.1499, 0.114, 0.143, 0.1154, 0.1269, 0.1852, 0.1081, 0.1895, 0.1306, 0.1154, 0.1269, 0.1125, 0.1081, 0.1873, 0.02892, 0.1894, 0.06631, 0.114, 0.07316, 0.1052, 0.04312, 0.1894, 0.06631, 0.1895, 0.08558, 0.1154, 0.08924, 0.114, 0.07316, 0.3232, 0.07854, 0.3215, 0.09195, 0.2649, 0.08734, 0.2662, 0.06956, 0.3288, 0.05681, 0.3232, 0.07854, 0.2662, 0.06956, 0.2713, 0.03477, 0.3181, 0.1081, 0.3215, 0.1242, 0.2649, 0.1288, 0.2603, 0.1081, 0.3215, 0.1242, 0.3232, 0.1376, 0.2662, 0.1466, 0.2649, 0.1288, 0.3215, 0.09195, 0.3181, 0.1081, 0.2603, 0.1081, 0.2649, 0.08734, 0.3232, 0.1376, 0.3288, 0.1594, 0.2713, 0.1814, 0.2662, 0.1466, 0.1894, 0.1499, 0.1873, 0.1872, 0.1052, 0.173, 0.114, 0.143, 0.2662, 0.1466, 0.2713, 0.1814, 0.1873, 0.1872, 0.1894, 0.1499, 0.114, 0.143, 0.1052, 0.173, 0.04092, 0.1326, 0.04353, 0.124, 0.1154, 0.08924, 0.1125, 0.1081, 0.04349, 0.1081, 0.04453, 0.09929, 0.1154, 0.1269, 0.114, 0.143, 0.04353, 0.124, 0.04453, 0.1169, 0.1125, 0.1081, 0.1154, 0.1269, 0.04453, 0.1169, 0.04349, 0.1081, 0.1052, 0.04312, 0.114, 0.07316, 0.04353, 0.09214, 0.04092, 0.08355, 0.114, 0.07316, 0.1154, 0.08924, 0.04453, 0.09929, 0.04353, 0.09214, 0.75, 0.761, 0.7636, 0.7664, 0.7523, 0.7763, 0.7496, 0.7756, 0.7659, 0.9076, 0.7613, 0.9102, 0.7605, 0.8962, 0.7617, 0.8955, 0.7357, 0.8739, 0.7414, 0.8658, 0.7563, 0.884, 0.755, 0.8868, 0.7491, 0.9097, 0.7444, 0.9067, 0.7561, 0.8953, 0.7573, 0.8961, 0.7695, 0.8669, 0.7758, 0.8755, 0.7631, 0.8871, 0.7619, 0.8842, 0.7477, 0.8624, 0.7568, 0.8612, 0.7594, 0.883, 0.7576, 0.8833, 0.7352, 0.8917, 0.7351, 0.8808, 0.7537, 0.8895, 0.7549, 0.8924, 0.7568, 0.8612, 0.7636, 0.863, 0.7608, 0.8834, 0.7594, 0.883, 0.7636, 0.863, 0.7695, 0.8669, 0.7619, 0.8842, 0.7608, 0.8834, 0.7397, 0.7606, 0.75, 0.761, 0.7496, 0.7756, 0.747, 0.7748, 0.756, 0.9111, 0.7491, 0.9097, 0.7573, 0.8961, 0.7591, 0.8965, 0.7444, 0.9067, 0.7352, 0.8917, 0.7549, 0.8924, 0.7561, 0.8953, 0.7613, 0.9102, 0.756, 0.9111, 0.7591, 0.8965, 0.7605, 0.8962, 0.7351, 0.8808, 0.7357, 0.8739, 0.755, 0.8868, 0.7537, 0.8895, 0.7332, 0.7608, 0.7397, 0.7606, 0.747, 0.7748, 0.7443, 0.7754, 0.7414, 0.8658, 0.7477, 0.8624, 0.7576, 0.8833, 0.7563, 0.884, 0.7619, 0.8842, 0.7631, 0.8871, 0.7642, 0.89, 0.763, 0.8928, 0.7617, 0.8955, 0.7605, 0.8962, 0.7591, 0.8965, 0.7573, 0.8961, 0.7561, 0.8953, 0.7549, 0.8924, 0.7537, 0.8895, 0.755, 0.8868, 0.7563, 0.884, 0.7576, 0.8833, 0.7594, 0.883, 0.7608, 0.8834, 0.9777, 0.7871, 0.9698, 0.7873, 0.9683, 0.419, 0.9762, 0.4188, 0.6244, 0.0, 0.6301, 0.002659, 0.4904, 0.3402, 0.4846, 0.3376, 0.5089, 0.002659, 0.5159, 0.005896, 0.3761, 0.3435, 0.3691, 0.3402, 0.5159, 0.005896, 0.5235, 0.009459, 0.3838, 0.347, 0.3761, 0.3435, 0.5235, 0.009459, 0.5301, 0.01252, 0.3894, 0.3537, 0.3838, 0.347, 0.994, 0.7872, 0.9862, 0.7871, 0.9856, 0.4151, 0.9924, 0.4156, 1.0, 0.7874, 0.994, 0.7872, 0.9924, 0.4156, 0.9976, 0.4154, 0.9862, 0.7871, 0.9777, 0.7871, 0.9762, 0.4188, 0.9856, 0.4151, 0.8416, 0.8598, 0.8345, 0.8548, 0.8345, 0.8222, 0.8416, 0.8172, 0.8492, 0.8155, 0.8492, 0.8616, 0.995, 0.007676, 0.9907, 0.006537, 0.9849, 0.007438, 0.9745, 0.0, 1.0, 0.0006013])
me_circle_001.materials.append(mat_material)
me_circle_001.use_remesh_preserve_volume = False
me_circle_001.use_remesh_preserve_attributes = False
me_circle_001.use_mirror_vertex_groups = False
me_circle_001.update()

# ---- objects
ob_double_side_street_light = bpy.data.objects.new('Double Side Street Light', me_circle_001)

# ---- transforms, parenting, visibility, modifiers, constraints
ob_double_side_street_light.location = (0.0, 0.0, 0.0)
ob_double_side_street_light.scale = (6.749, 6.749, 6.749)
ob_double_side_street_light.lineart.crease_threshold = 0.0

# ---- collection membership
col_collection.objects.link(ob_double_side_street_light)

# ---- scene / render settings (as saved in the file)
scene.frame_start = 1; scene.frame_end = 250; scene.frame_set(1)
scene.render.engine = 'BLENDER_EEVEE_NEXT'
scene.cycles.use_denoising = False
scene.cycles.samples = 128
scene.cycles.sampling_pattern = 'TABULATED_SOBOL'
scene.cycles.use_adaptive_sampling = False
scene.cycles.use_light_tree = False
scene.view_settings.view_transform = 'Filmic'
bpy.context.view_layer.update()

# ---- added for rendering (the .blend has no active camera and no usable light): camera, sun
cam_auto = bpy.data.cameras.new('AutoCamera')
cam_auto.lens = 50.0
cam_auto.sensor_width = 36.0
cam_auto.clip_end = 1000.0
ob_auto_camera = bpy.data.objects.new('AutoCamera', cam_auto)
scene.collection.objects.link(ob_auto_camera)
ob_auto_camera.location = (12.8711, -15.4453, 15.1957)
ob_auto_camera.rotation_euler = (1.09748, -7.21219e-08, 0.694738)
scene.camera = ob_auto_camera
light_auto_sun = bpy.data.lights.new('AutoSun', 'SUN')
light_auto_sun.energy = 3.0
light_auto_sun.angle = 0.0523599
ob_auto_sun = bpy.data.objects.new('AutoSun', light_auto_sun)
scene.collection.objects.link(ob_auto_sun)
ob_auto_sun.rotation_euler = (0.872665, 0.174533, 0.523599)
bpy.context.view_layer.update()

